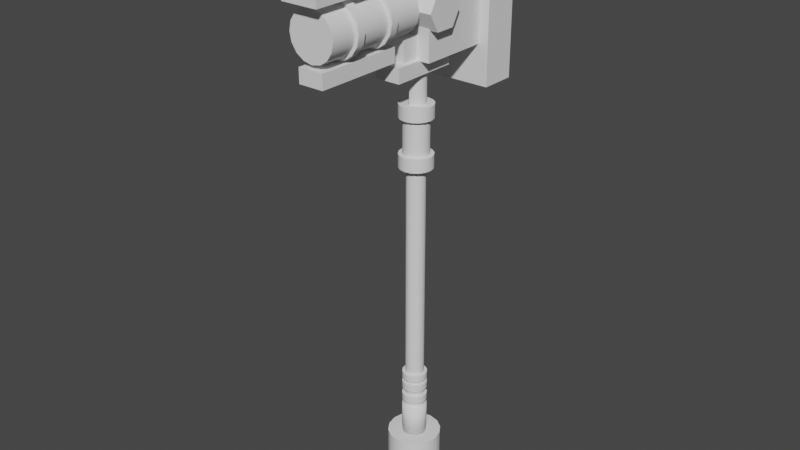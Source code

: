 # Source: untitled.blend  (saved by Blender 2.93.21; exported with 4.5.12 LTS)
import bpy
from mathutils import Matrix  # noqa: F401  (used for matrix-valued properties, if any)

bpy.ops.wm.read_factory_settings(use_empty=True)
scene = bpy.context.scene
scene.name = 'Scene'

# ---- collections
col_collection = bpy.data.collections.new('Collection'); scene.collection.children.link(col_collection)

# ---- node groups
ng_auto_smooth = bpy.data.node_groups.new('Auto Smooth', 'GeometryNodeTree')
_s = ng_auto_smooth.interface.new_socket(name='Geometry', in_out='OUTPUT', socket_type='NodeSocketGeometry')
_s = ng_auto_smooth.interface.new_socket(name='Geometry', in_out='INPUT', socket_type='NodeSocketGeometry')
_s = ng_auto_smooth.interface.new_socket(name='Angle', in_out='INPUT', socket_type='NodeSocketFloat')
_s.subtype = 'ANGLE'
_s.min_value = 0.0
_s.max_value = 3.142
ng_auto_smooth.is_modifier = True
_N = ng_auto_smooth.nodes; _L = ng_auto_smooth.links
n0 = _N.new('NodeGroupOutput'); n0.name = 'Group Output'; n0.location = (480, -100)
n1 = _N.new('NodeGroupInput'); n1.name = 'Group Input'; n1.location = (-420, -300)
n2 = _N.new('NodeGroupInput'); n2.name = 'Group Input.001'; n2.location = (-60, -100)
n3 = _N.new('GeometryNodeSetShadeSmooth'); n3.name = 'Set Shade Smooth'; n3.location = (120, -100)
n3.domain = 'EDGE'
n4 = _N.new('GeometryNodeSetShadeSmooth'); n4.name = 'Set Shade Smooth.001'; n4.location = (300, -100)
n5 = _N.new('GeometryNodeInputMeshEdgeAngle'); n5.name = 'Edge Angle'; n5.location = (-420, -220)
n6 = _N.new('GeometryNodeInputEdgeSmooth'); n6.name = 'Is Edge Smooth'; n6.location = (-60, -160)
n7 = _N.new('GeometryNodeInputShadeSmooth'); n7.name = 'Is Face Smooth'; n7.location = (-240, -340)
n8 = _N.new('FunctionNodeBooleanMath'); n8.name = 'Boolean Math'; n8.location = (-60, -220)
n9 = _N.new('FunctionNodeCompare'); n9.name = 'Compare'; n9.location = (-240, -180)
n9.operation = 'LESS_EQUAL'
_L.new(n5.outputs[0], n9.inputs[0])
_L.new(n4.outputs[0], n0.inputs[0])
_L.new(n1.outputs[1], n9.inputs[1])
_L.new(n9.outputs[0], n8.inputs[0])
_L.new(n7.outputs[0], n8.inputs[1])
_L.new(n2.outputs[0], n3.inputs[0])
_L.new(n6.outputs[0], n3.inputs[1])
_L.new(n3.outputs[0], n4.inputs[0])
_L.new(n8.outputs[0], n3.inputs[2])
n0.is_active_output = True

# ---- world
world_world = bpy.data.worlds.new('World'); scene.world = world_world
world_world.use_nodes = True; world_world.node_tree.nodes.clear()
_N = world_world.node_tree.nodes; _L = world_world.node_tree.links
n0 = _N.new('ShaderNodeOutputWorld'); n0.name = 'World Output'; n0.location = (300, 300)
n1 = _N.new('ShaderNodeBackground'); n1.name = 'Background'; n1.location = (10, 300)
n1.inputs[0].default_value = (0.05088, 0.05088, 0.05088, 1.0)
_L.new(n1.outputs[0], n0.inputs[0])
n0.is_active_output = True
world_world.color = (0.05088, 0.05088, 0.05088)
world_world.use_sun_shadow = False
world_world.sun_shadow_jitter_overblur = 0.0

# ---- meshes
me_cube_001 = bpy.data.meshes.new('Cube.001')
me_cube_001.from_pydata([(-1.0, -1.0, -1.0), (-1.0, -1.0, 1.0), (-1.0, 1.0, -1.0), (-1.0, 1.0, 1.0), (1.0, -1.0, -1.0), (1.0, -1.0, 1.0), (1.0, 1.0, -1.0), (1.0, 1.0, 1.0)], [], [(0, 1, 3, 2), (2, 3, 7, 6), (6, 7, 5, 4), (4, 5, 1, 0), (2, 6, 4, 0), (7, 3, 1, 5)])
_uv = me_cube_001.uv_layers.new(name='UVMap')
_uv.uv.foreach_set('vector', [0.375, 0.0, 0.625, 0.0, 0.625, 0.25, 0.375, 0.25, 0.375, 0.25, 0.625, 0.25, 0.625, 0.5, 0.375, 0.5, 0.375, 0.5, 0.625, 0.5, 0.625, 0.75, 0.375, 0.75, 0.375, 0.75, 0.625, 0.75, 0.625, 1.0, 0.375, 1.0, 0.125, 0.5, 0.375, 0.5, 0.375, 0.75, 0.125, 0.75, 0.625, 0.5, 0.875, 0.5, 0.875, 0.75, 0.625, 0.75])
me_cube_001.use_remesh_fix_poles = True
me_cube_001.use_remesh_preserve_attributes = False
me_cube_001.update()
me_cube_002 = bpy.data.meshes.new('Cube.002')
me_cube_002.from_pydata([(-1.0, -1.0, -1.0), (-1.0, -1.0, 1.0), (-1.0, 1.0, -1.0), (-1.0, 1.0, 1.0), (1.0, -1.0, -1.0), (1.0, -1.0, 1.0), (1.0, 1.0, -1.0), (1.0, 1.0, 1.0)], [], [(0, 1, 3, 2), (2, 3, 7, 6), (6, 7, 5, 4), (4, 5, 1, 0), (2, 6, 4, 0), (7, 3, 1, 5)])
_uv = me_cube_002.uv_layers.new(name='UVMap')
_uv.uv.foreach_set('vector', [0.375, 0.0, 0.625, 0.0, 0.625, 0.25, 0.375, 0.25, 0.375, 0.25, 0.625, 0.25, 0.625, 0.5, 0.375, 0.5, 0.375, 0.5, 0.625, 0.5, 0.625, 0.75, 0.375, 0.75, 0.375, 0.75, 0.625, 0.75, 0.625, 1.0, 0.375, 1.0, 0.125, 0.5, 0.375, 0.5, 0.375, 0.75, 0.125, 0.75, 0.625, 0.5, 0.875, 0.5, 0.875, 0.75, 0.625, 0.75])
me_cube_002.use_remesh_fix_poles = True
me_cube_002.use_remesh_preserve_attributes = False
me_cube_002.update()
me_cube_003 = bpy.data.meshes.new('Cube.003')
me_cube_003.from_pydata([(-1.0, -1.0, -1.0), (-1.0, -1.0, 1.0), (-1.0, 1.0, -1.0), (-1.0, 1.0, 1.0), (1.0, -1.0, -1.0), (1.0, -1.0, 1.0), (1.0, 1.0, -1.0), (1.0, 1.0, 1.0)], [], [(0, 1, 3, 2), (2, 3, 7, 6), (6, 7, 5, 4), (4, 5, 1, 0), (2, 6, 4, 0), (7, 3, 1, 5)])
_uv = me_cube_003.uv_layers.new(name='UVMap')
_uv.uv.foreach_set('vector', [0.375, 0.0, 0.625, 0.0, 0.625, 0.25, 0.375, 0.25, 0.375, 0.25, 0.625, 0.25, 0.625, 0.5, 0.375, 0.5, 0.375, 0.5, 0.625, 0.5, 0.625, 0.75, 0.375, 0.75, 0.375, 0.75, 0.625, 0.75, 0.625, 1.0, 0.375, 1.0, 0.125, 0.5, 0.375, 0.5, 0.375, 0.75, 0.125, 0.75, 0.625, 0.5, 0.875, 0.5, 0.875, 0.75, 0.625, 0.75])
me_cube_003.use_remesh_fix_poles = True
me_cube_003.use_remesh_preserve_attributes = False
me_cube_003.update()
me_cube_004 = bpy.data.meshes.new('Cube.004')
me_cube_004.from_pydata([(-1.0, -1.0, -1.0), (-1.0, -1.0, 1.0), (-1.0, 1.0, -1.0), (-1.0, 1.0, 1.0), (1.0, -1.0, -1.0), (1.0, -1.0, 1.0), (1.0, 1.0, -1.0), (1.0, 1.0, 1.0)], [], [(0, 1, 3, 2), (2, 3, 7, 6), (6, 7, 5, 4), (4, 5, 1, 0), (2, 6, 4, 0), (7, 3, 1, 5)])
_uv = me_cube_004.uv_layers.new(name='UVMap')
_uv.uv.foreach_set('vector', [0.375, 0.0, 0.625, 0.0, 0.625, 0.25, 0.375, 0.25, 0.375, 0.25, 0.625, 0.25, 0.625, 0.5, 0.375, 0.5, 0.375, 0.5, 0.625, 0.5, 0.625, 0.75, 0.375, 0.75, 0.375, 0.75, 0.625, 0.75, 0.625, 1.0, 0.375, 1.0, 0.125, 0.5, 0.375, 0.5, 0.375, 0.75, 0.125, 0.75, 0.625, 0.5, 0.875, 0.5, 0.875, 0.75, 0.625, 0.75])
me_cube_004.use_remesh_fix_poles = True
me_cube_004.use_remesh_preserve_attributes = False
me_cube_004.update()
me_cube_005 = bpy.data.meshes.new('Cube.005')
me_cube_005.from_pydata([(-1.0, -1.0, -1.0), (-1.0, -1.0, 1.0), (-1.0, 1.0, -1.0), (-1.0, 1.0, 1.0), (1.0, -1.0, -1.0), (1.0, -1.0, 1.0), (1.0, 1.0, -1.0), (1.0, 1.0, 1.0)], [], [(0, 1, 3, 2), (2, 3, 7, 6), (6, 7, 5, 4), (4, 5, 1, 0), (2, 6, 4, 0), (7, 3, 1, 5)])
_uv = me_cube_005.uv_layers.new(name='UVMap')
_uv.uv.foreach_set('vector', [0.375, 0.0, 0.625, 0.0, 0.625, 0.25, 0.375, 0.25, 0.375, 0.25, 0.625, 0.25, 0.625, 0.5, 0.375, 0.5, 0.375, 0.5, 0.625, 0.5, 0.625, 0.75, 0.375, 0.75, 0.375, 0.75, 0.625, 0.75, 0.625, 1.0, 0.375, 1.0, 0.125, 0.5, 0.375, 0.5, 0.375, 0.75, 0.125, 0.75, 0.625, 0.5, 0.875, 0.5, 0.875, 0.75, 0.625, 0.75])
me_cube_005.use_remesh_fix_poles = True
me_cube_005.use_remesh_preserve_attributes = False
me_cube_005.update()
me_cube_006 = bpy.data.meshes.new('Cube.006')
me_cube_006.from_pydata([(-1.0, -1.0, -1.0), (-1.0, -1.0, 1.0), (-1.0, 1.0, -1.0), (-1.0, 1.0, 1.0), (1.0, -1.0, -1.0), (1.0, -1.0, 1.0), (1.0, 1.0, -1.0), (1.0, 1.0, 1.0)], [], [(0, 1, 3, 2), (2, 3, 7, 6), (6, 7, 5, 4), (4, 5, 1, 0), (2, 6, 4, 0), (7, 3, 1, 5)])
_uv = me_cube_006.uv_layers.new(name='UVMap')
_uv.uv.foreach_set('vector', [0.375, 0.0, 0.625, 0.0, 0.625, 0.25, 0.375, 0.25, 0.375, 0.25, 0.625, 0.25, 0.625, 0.5, 0.375, 0.5, 0.375, 0.5, 0.625, 0.5, 0.625, 0.75, 0.375, 0.75, 0.375, 0.75, 0.625, 0.75, 0.625, 1.0, 0.375, 1.0, 0.125, 0.5, 0.375, 0.5, 0.375, 0.75, 0.125, 0.75, 0.625, 0.5, 0.875, 0.5, 0.875, 0.75, 0.625, 0.75])
me_cube_006.use_remesh_fix_poles = True
me_cube_006.use_remesh_preserve_attributes = False
me_cube_006.update()
me_cylinder = bpy.data.meshes.new('Cylinder')
me_cylinder.from_pydata([(-1.863e-08, 1.0, -1.184), (-1.863e-08, 1.0, 1.47), (0.3827, 0.9239, -1.184), (0.3827, 0.9239, 1.47), (0.7071, 0.7071, -1.184), (0.7071, 0.7071, 1.47), (0.9239, 0.3827, -1.184), (0.9239, 0.3827, 1.47), (1.0, -2.881e-08, -1.184), (1.0, -2.881e-08, 1.47), (0.9239, -0.3827, -1.184), (0.9239, -0.3827, 1.47), (0.7071, -0.7071, -1.184), (0.7071, -0.7071, 1.47), (0.3827, -0.9239, -1.184), (0.3827, -0.9239, 1.47), (-1.06e-07, -1.0, -1.184), (-1.06e-07, -1.0, 1.47), (-0.3827, -0.9239, -1.184), (-0.3827, -0.9239, 0.816), (-0.7071, -0.7071, -1.184), (-0.7071, -0.7071, 0.816), (-0.9239, -0.3827, -1.184), (-0.9239, -0.3827, 0.816), (-1.0, 2.683e-08, -1.184), (-1.0, 2.683e-08, 0.816), (-0.9239, 0.3827, -1.184), (-0.9239, 0.3827, 0.816), (-0.7071, 0.7071, -1.184), (-0.7071, 0.7071, 0.816), (-0.3827, 0.9239, -1.184), (-0.3827, 0.9239, 0.816)], [], [(0, 1, 3, 2), (2, 3, 5, 4), (4, 5, 7, 6), (6, 7, 9, 8), (8, 9, 11, 10), (10, 11, 13, 12), (12, 13, 15, 14), (14, 15, 17, 16), (16, 17, 19, 18), (18, 19, 21, 20), (20, 21, 23, 22), (22, 23, 25, 24), (24, 25, 27, 26), (26, 27, 29, 28), (3, 1, 31, 29, 27, 25, 23, 21, 19, 17, 15, 13, 11, 9, 7, 5), (28, 29, 31, 30), (30, 31, 1, 0), (0, 2, 4, 6, 8, 10, 12, 14, 16, 18, 20, 22, 24, 26, 28, 30)])
me_cylinder.polygons.foreach_set('use_smooth', [True] * 18)
_uv = me_cylinder.uv_layers.new(name='UVMap')
_uv.uv.foreach_set('vector', [1.0, 0.5, 1.0, 1.0, 0.9375, 1.0, 0.9375, 0.5, 0.9375, 0.5, 0.9375, 1.0, 0.875, 1.0, 0.875, 0.5, 0.875, 0.5, 0.875, 1.0, 0.8125, 1.0, 0.8125, 0.5, 0.8125, 0.5, 0.8125, 1.0, 0.75, 1.0, 0.75, 0.5, 0.75, 0.5, 0.75, 1.0, 0.6875, 1.0, 0.6875, 0.5, 0.6875, 0.5, 0.6875, 1.0, 0.625, 1.0, 0.625, 0.5, 0.625, 0.5, 0.625, 1.0, 0.5625, 1.0, 0.5625, 0.5, 0.5625, 0.5, 0.5625, 1.0, 0.5, 1.0, 0.5, 0.5, 0.5, 0.5, 0.5, 1.0, 0.4375, 1.0, 0.4375, 0.5, 0.4375, 0.5, 0.4375, 1.0, 0.375, 1.0, 0.375, 0.5, 0.375, 0.5, 0.375, 1.0, 0.3125, 1.0, 0.3125, 0.5, 0.3125, 0.5, 0.3125, 1.0, 0.25, 1.0, 0.25, 0.5, 0.25, 0.5, 0.25, 1.0, 0.1875, 1.0, 0.1875, 0.5, 0.1875, 0.5, 0.1875, 1.0, 0.125, 1.0, 0.125, 0.5, 0.3418, 0.4717, 0.25, 0.49, 0.1582, 0.4717, 0.08029, 0.4197, 0.02827, 0.3418, 0.01, 0.25, 0.02827, 0.1582, 0.08029, 0.08029, 0.1582, 0.02827, 0.25, 0.01, 0.3418, 0.02827, 0.4197, 0.08029, 0.4717, 0.1582, 0.49, 0.25, 0.4717, 0.3418, 0.4197, 0.4197, 0.125, 0.5, 0.125, 1.0, 0.0625, 1.0, 0.0625, 0.5, 0.0625, 0.5, 0.0625, 1.0, 0.0, 1.0, 0.0, 0.5, 0.75, 0.49, 0.8418, 0.4717, 0.9197, 0.4197, 0.9717, 0.3418, 0.99, 0.25, 0.9717, 0.1582, 0.9197, 0.08029, 0.8418, 0.02827, 0.75, 0.01, 0.6582, 0.02827, 0.5803, 0.08029, 0.5283, 0.1582, 0.51, 0.25, 0.5283, 0.3418, 0.5803, 0.4197, 0.6582, 0.4717])
me_cylinder.use_remesh_fix_poles = True
me_cylinder.use_remesh_preserve_attributes = False
me_cylinder.update()
me_cylinder_001 = bpy.data.meshes.new('Cylinder.001')
me_cylinder_001.from_pydata([(-3.539e-08, 1.0, -1.381), (-3.539e-08, 1.0, 1.381), (0.3827, 0.9239, -1.381), (0.3827, 0.9239, 1.381), (0.7071, 0.7071, -1.381), (0.7071, 0.7071, 1.381), (0.9239, 0.3827, -1.381), (0.9239, 0.3827, 1.381), (1.0, -2.881e-08, -1.381), (1.0, -2.881e-08, 1.381), (0.9239, -0.3827, -1.381), (0.9239, -0.3827, 1.381), (0.7071, -0.7071, -1.381), (0.7071, -0.7071, 1.381), (0.3827, -0.9239, -1.381), (0.3827, -0.9239, 1.381), (-1.228e-07, -1.0, -1.381), (-1.228e-07, -1.0, 1.381), (-0.3827, -0.9239, -1.381), (-0.3827, -0.9239, 1.381), (-0.7071, -0.7071, -1.381), (-0.7071, -0.7071, 1.381), (-0.9239, -0.3827, -1.381), (-0.9239, -0.3827, 1.381), (-1.0, 2.683e-08, -1.381), (-1.0, 2.683e-08, 1.381), (-0.9239, 0.3827, -1.381), (-0.9239, 0.3827, 1.381), (-0.7071, 0.7071, -1.381), (-0.7071, 0.7071, 1.381), (-0.3827, 0.9239, -1.381), (-0.3827, 0.9239, 1.381)], [], [(0, 1, 3, 2), (2, 3, 5, 4), (4, 5, 7, 6), (6, 7, 9, 8), (8, 9, 11, 10), (10, 11, 13, 12), (12, 13, 15, 14), (14, 15, 17, 16), (16, 17, 19, 18), (18, 19, 21, 20), (20, 21, 23, 22), (22, 23, 25, 24), (24, 25, 27, 26), (26, 27, 29, 28), (3, 1, 31, 29, 27, 25, 23, 21, 19, 17, 15, 13, 11, 9, 7, 5), (28, 29, 31, 30), (30, 31, 1, 0), (0, 2, 4, 6, 8, 10, 12, 14, 16, 18, 20, 22, 24, 26, 28, 30)])
me_cylinder_001.polygons.foreach_set('use_smooth', [True] * 18)
_uv = me_cylinder_001.uv_layers.new(name='UVMap')
_uv.uv.foreach_set('vector', [1.0, 0.5, 1.0, 1.0, 0.9375, 1.0, 0.9375, 0.5, 0.9375, 0.5, 0.9375, 1.0, 0.875, 1.0, 0.875, 0.5, 0.875, 0.5, 0.875, 1.0, 0.8125, 1.0, 0.8125, 0.5, 0.8125, 0.5, 0.8125, 1.0, 0.75, 1.0, 0.75, 0.5, 0.75, 0.5, 0.75, 1.0, 0.6875, 1.0, 0.6875, 0.5, 0.6875, 0.5, 0.6875, 1.0, 0.625, 1.0, 0.625, 0.5, 0.625, 0.5, 0.625, 1.0, 0.5625, 1.0, 0.5625, 0.5, 0.5625, 0.5, 0.5625, 1.0, 0.5, 1.0, 0.5, 0.5, 0.5, 0.5, 0.5, 1.0, 0.4375, 1.0, 0.4375, 0.5, 0.4375, 0.5, 0.4375, 1.0, 0.375, 1.0, 0.375, 0.5, 0.375, 0.5, 0.375, 1.0, 0.3125, 1.0, 0.3125, 0.5, 0.3125, 0.5, 0.3125, 1.0, 0.25, 1.0, 0.25, 0.5, 0.25, 0.5, 0.25, 1.0, 0.1875, 1.0, 0.1875, 0.5, 0.1875, 0.5, 0.1875, 1.0, 0.125, 1.0, 0.125, 0.5, 0.3418, 0.4717, 0.25, 0.49, 0.1582, 0.4717, 0.08029, 0.4197, 0.02827, 0.3418, 0.01, 0.25, 0.02827, 0.1582, 0.08029, 0.08029, 0.1582, 0.02827, 0.25, 0.01, 0.3418, 0.02827, 0.4197, 0.08029, 0.4717, 0.1582, 0.49, 0.25, 0.4717, 0.3418, 0.4197, 0.4197, 0.125, 0.5, 0.125, 1.0, 0.0625, 1.0, 0.0625, 0.5, 0.0625, 0.5, 0.0625, 1.0, 0.0, 1.0, 0.0, 0.5, 0.75, 0.49, 0.8418, 0.4717, 0.9197, 0.4197, 0.9717, 0.3418, 0.99, 0.25, 0.9717, 0.1582, 0.9197, 0.08029, 0.8418, 0.02827, 0.75, 0.01, 0.6582, 0.02827, 0.5803, 0.08029, 0.5283, 0.1582, 0.51, 0.25, 0.5283, 0.3418, 0.5803, 0.4197, 0.6582, 0.4717])
me_cylinder_001.use_remesh_fix_poles = True
me_cylinder_001.use_remesh_preserve_attributes = False
me_cylinder_001.update()
me_cylinder_002 = bpy.data.meshes.new('Cylinder.002')
me_cylinder_002.from_pydata([(-3.539e-08, 1.0, -1.342), (-3.539e-08, 1.0, 1.342), (0.3827, 0.9239, -1.342), (0.3827, 0.9239, 1.342), (0.7071, 0.7071, -1.342), (0.7071, 0.7071, 1.342), (0.9239, 0.3827, -1.342), (0.9239, 0.3827, 1.342), (1.0, -2.881e-08, -1.342), (1.0, -2.881e-08, 1.342), (0.9239, -0.3827, -1.342), (0.9239, -0.3827, 1.342), (0.7071, -0.7071, -1.342), (0.7071, -0.7071, 1.342), (0.3827, -0.9239, -1.342), (0.3827, -0.9239, 1.342), (-1.228e-07, -1.0, -1.342), (-1.228e-07, -1.0, 1.342), (-0.3827, -0.9239, -1.342), (-0.3827, -0.9239, 1.342), (-0.7071, -0.7071, -1.342), (-0.7071, -0.7071, 1.342), (-0.9239, -0.3827, -1.342), (-0.9239, -0.3827, 1.342), (-1.0, 2.683e-08, -1.342), (-1.0, 2.683e-08, 1.342), (-0.9239, 0.3827, -1.342), (-0.9239, 0.3827, 1.342), (-0.7071, 0.7071, -1.342), (-0.7071, 0.7071, 1.342), (-0.3827, 0.9239, -1.342), (-0.3827, 0.9239, 1.342)], [], [(0, 1, 3, 2), (2, 3, 5, 4), (4, 5, 7, 6), (6, 7, 9, 8), (8, 9, 11, 10), (10, 11, 13, 12), (12, 13, 15, 14), (14, 15, 17, 16), (16, 17, 19, 18), (18, 19, 21, 20), (20, 21, 23, 22), (22, 23, 25, 24), (24, 25, 27, 26), (26, 27, 29, 28), (3, 1, 31, 29, 27, 25, 23, 21, 19, 17, 15, 13, 11, 9, 7, 5), (28, 29, 31, 30), (30, 31, 1, 0), (0, 2, 4, 6, 8, 10, 12, 14, 16, 18, 20, 22, 24, 26, 28, 30)])
me_cylinder_002.polygons.foreach_set('use_smooth', [True] * 18)
_uv = me_cylinder_002.uv_layers.new(name='UVMap')
_uv.uv.foreach_set('vector', [1.0, 0.5, 1.0, 1.0, 0.9375, 1.0, 0.9375, 0.5, 0.9375, 0.5, 0.9375, 1.0, 0.875, 1.0, 0.875, 0.5, 0.875, 0.5, 0.875, 1.0, 0.8125, 1.0, 0.8125, 0.5, 0.8125, 0.5, 0.8125, 1.0, 0.75, 1.0, 0.75, 0.5, 0.75, 0.5, 0.75, 1.0, 0.6875, 1.0, 0.6875, 0.5, 0.6875, 0.5, 0.6875, 1.0, 0.625, 1.0, 0.625, 0.5, 0.625, 0.5, 0.625, 1.0, 0.5625, 1.0, 0.5625, 0.5, 0.5625, 0.5, 0.5625, 1.0, 0.5, 1.0, 0.5, 0.5, 0.5, 0.5, 0.5, 1.0, 0.4375, 1.0, 0.4375, 0.5, 0.4375, 0.5, 0.4375, 1.0, 0.375, 1.0, 0.375, 0.5, 0.375, 0.5, 0.375, 1.0, 0.3125, 1.0, 0.3125, 0.5, 0.3125, 0.5, 0.3125, 1.0, 0.25, 1.0, 0.25, 0.5, 0.25, 0.5, 0.25, 1.0, 0.1875, 1.0, 0.1875, 0.5, 0.1875, 0.5, 0.1875, 1.0, 0.125, 1.0, 0.125, 0.5, 0.3418, 0.4717, 0.25, 0.49, 0.1582, 0.4717, 0.08029, 0.4197, 0.02827, 0.3418, 0.01, 0.25, 0.02827, 0.1582, 0.08029, 0.08029, 0.1582, 0.02827, 0.25, 0.01, 0.3418, 0.02827, 0.4197, 0.08029, 0.4717, 0.1582, 0.49, 0.25, 0.4717, 0.3418, 0.4197, 0.4197, 0.125, 0.5, 0.125, 1.0, 0.0625, 1.0, 0.0625, 0.5, 0.0625, 0.5, 0.0625, 1.0, 0.0, 1.0, 0.0, 0.5, 0.75, 0.49, 0.8418, 0.4717, 0.9197, 0.4197, 0.9717, 0.3418, 0.99, 0.25, 0.9717, 0.1582, 0.9197, 0.08029, 0.8418, 0.02827, 0.75, 0.01, 0.6582, 0.02827, 0.5803, 0.08029, 0.5283, 0.1582, 0.51, 0.25, 0.5283, 0.3418, 0.5803, 0.4197, 0.6582, 0.4717])
me_cylinder_002.use_remesh_fix_poles = True
me_cylinder_002.use_remesh_preserve_attributes = False
me_cylinder_002.update()
me_cylinder_003 = bpy.data.meshes.new('Cylinder.003')
me_cylinder_003.from_pydata([(-3.539e-08, 1.0, -1.342), (-3.539e-08, 1.0, 1.342), (0.3827, 0.9239, -1.342), (0.3827, 0.9239, 1.342), (0.7071, 0.7071, -1.342), (0.7071, 0.7071, 1.342), (0.9239, 0.3827, -1.342), (0.9239, 0.3827, 1.342), (1.0, -2.881e-08, -1.342), (1.0, -2.881e-08, 1.342), (0.9239, -0.3827, -1.342), (0.9239, -0.3827, 1.342), (0.7071, -0.7071, -1.342), (0.7071, -0.7071, 1.342), (0.3827, -0.9239, -1.342), (0.3827, -0.9239, 1.342), (-1.228e-07, -1.0, -1.342), (-1.228e-07, -1.0, 1.342), (-0.3827, -0.9239, -1.342), (-0.3827, -0.9239, 1.342), (-0.7071, -0.7071, -1.342), (-0.7071, -0.7071, 1.342), (-0.9239, -0.3827, -1.342), (-0.9239, -0.3827, 1.342), (-1.0, 2.683e-08, -1.342), (-1.0, 2.683e-08, 1.342), (-0.9239, 0.3827, -1.342), (-0.9239, 0.3827, 1.342), (-0.7071, 0.7071, -1.342), (-0.7071, 0.7071, 1.342), (-0.3827, 0.9239, -1.342), (-0.3827, 0.9239, 1.342)], [], [(0, 1, 3, 2), (2, 3, 5, 4), (4, 5, 7, 6), (6, 7, 9, 8), (8, 9, 11, 10), (10, 11, 13, 12), (12, 13, 15, 14), (14, 15, 17, 16), (16, 17, 19, 18), (18, 19, 21, 20), (20, 21, 23, 22), (22, 23, 25, 24), (24, 25, 27, 26), (26, 27, 29, 28), (3, 1, 31, 29, 27, 25, 23, 21, 19, 17, 15, 13, 11, 9, 7, 5), (28, 29, 31, 30), (30, 31, 1, 0), (0, 2, 4, 6, 8, 10, 12, 14, 16, 18, 20, 22, 24, 26, 28, 30)])
me_cylinder_003.polygons.foreach_set('use_smooth', [True] * 18)
_uv = me_cylinder_003.uv_layers.new(name='UVMap')
_uv.uv.foreach_set('vector', [1.0, 0.5, 1.0, 1.0, 0.9375, 1.0, 0.9375, 0.5, 0.9375, 0.5, 0.9375, 1.0, 0.875, 1.0, 0.875, 0.5, 0.875, 0.5, 0.875, 1.0, 0.8125, 1.0, 0.8125, 0.5, 0.8125, 0.5, 0.8125, 1.0, 0.75, 1.0, 0.75, 0.5, 0.75, 0.5, 0.75, 1.0, 0.6875, 1.0, 0.6875, 0.5, 0.6875, 0.5, 0.6875, 1.0, 0.625, 1.0, 0.625, 0.5, 0.625, 0.5, 0.625, 1.0, 0.5625, 1.0, 0.5625, 0.5, 0.5625, 0.5, 0.5625, 1.0, 0.5, 1.0, 0.5, 0.5, 0.5, 0.5, 0.5, 1.0, 0.4375, 1.0, 0.4375, 0.5, 0.4375, 0.5, 0.4375, 1.0, 0.375, 1.0, 0.375, 0.5, 0.375, 0.5, 0.375, 1.0, 0.3125, 1.0, 0.3125, 0.5, 0.3125, 0.5, 0.3125, 1.0, 0.25, 1.0, 0.25, 0.5, 0.25, 0.5, 0.25, 1.0, 0.1875, 1.0, 0.1875, 0.5, 0.1875, 0.5, 0.1875, 1.0, 0.125, 1.0, 0.125, 0.5, 0.3418, 0.4717, 0.25, 0.49, 0.1582, 0.4717, 0.08029, 0.4197, 0.02827, 0.3418, 0.01, 0.25, 0.02827, 0.1582, 0.08029, 0.08029, 0.1582, 0.02827, 0.25, 0.01, 0.3418, 0.02827, 0.4197, 0.08029, 0.4717, 0.1582, 0.49, 0.25, 0.4717, 0.3418, 0.4197, 0.4197, 0.125, 0.5, 0.125, 1.0, 0.0625, 1.0, 0.0625, 0.5, 0.0625, 0.5, 0.0625, 1.0, 0.0, 1.0, 0.0, 0.5, 0.75, 0.49, 0.8418, 0.4717, 0.9197, 0.4197, 0.9717, 0.3418, 0.99, 0.25, 0.9717, 0.1582, 0.9197, 0.08029, 0.8418, 0.02827, 0.75, 0.01, 0.6582, 0.02827, 0.5803, 0.08029, 0.5283, 0.1582, 0.51, 0.25, 0.5283, 0.3418, 0.5803, 0.4197, 0.6582, 0.4717])
me_cylinder_003.use_remesh_fix_poles = True
me_cylinder_003.use_remesh_preserve_attributes = False
me_cylinder_003.update()
me_cylinder_004 = bpy.data.meshes.new('Cylinder.004')
me_cylinder_004.from_pydata([(-3.539e-08, 1.0, -1.342), (-3.539e-08, 1.0, 1.342), (0.3827, 0.9239, -1.342), (0.3827, 0.9239, 1.342), (0.7071, 0.7071, -1.342), (0.7071, 0.7071, 1.342), (0.9239, 0.3827, -1.342), (0.9239, 0.3827, 1.342), (1.0, -2.881e-08, -1.342), (1.0, -2.881e-08, 1.342), (0.9239, -0.3827, -1.342), (0.9239, -0.3827, 1.342), (0.7071, -0.7071, -1.342), (0.7071, -0.7071, 1.342), (0.3827, -0.9239, -1.342), (0.3827, -0.9239, 1.342), (-1.228e-07, -1.0, -1.342), (-1.228e-07, -1.0, 1.342), (-0.3827, -0.9239, -1.342), (-0.3827, -0.9239, 1.342), (-0.7071, -0.7071, -1.342), (-0.7071, -0.7071, 1.342), (-0.9239, -0.3827, -1.342), (-0.9239, -0.3827, 1.342), (-1.0, 2.683e-08, -1.342), (-1.0, 2.683e-08, 1.342), (-0.9239, 0.3827, -1.342), (-0.9239, 0.3827, 1.342), (-0.7071, 0.7071, -1.342), (-0.7071, 0.7071, 1.342), (-0.3827, 0.9239, -1.342), (-0.3827, 0.9239, 1.342)], [], [(0, 1, 3, 2), (2, 3, 5, 4), (4, 5, 7, 6), (6, 7, 9, 8), (8, 9, 11, 10), (10, 11, 13, 12), (12, 13, 15, 14), (14, 15, 17, 16), (16, 17, 19, 18), (18, 19, 21, 20), (20, 21, 23, 22), (22, 23, 25, 24), (24, 25, 27, 26), (26, 27, 29, 28), (3, 1, 31, 29, 27, 25, 23, 21, 19, 17, 15, 13, 11, 9, 7, 5), (28, 29, 31, 30), (30, 31, 1, 0), (0, 2, 4, 6, 8, 10, 12, 14, 16, 18, 20, 22, 24, 26, 28, 30)])
me_cylinder_004.polygons.foreach_set('use_smooth', [True] * 18)
_uv = me_cylinder_004.uv_layers.new(name='UVMap')
_uv.uv.foreach_set('vector', [1.0, 0.5, 1.0, 1.0, 0.9375, 1.0, 0.9375, 0.5, 0.9375, 0.5, 0.9375, 1.0, 0.875, 1.0, 0.875, 0.5, 0.875, 0.5, 0.875, 1.0, 0.8125, 1.0, 0.8125, 0.5, 0.8125, 0.5, 0.8125, 1.0, 0.75, 1.0, 0.75, 0.5, 0.75, 0.5, 0.75, 1.0, 0.6875, 1.0, 0.6875, 0.5, 0.6875, 0.5, 0.6875, 1.0, 0.625, 1.0, 0.625, 0.5, 0.625, 0.5, 0.625, 1.0, 0.5625, 1.0, 0.5625, 0.5, 0.5625, 0.5, 0.5625, 1.0, 0.5, 1.0, 0.5, 0.5, 0.5, 0.5, 0.5, 1.0, 0.4375, 1.0, 0.4375, 0.5, 0.4375, 0.5, 0.4375, 1.0, 0.375, 1.0, 0.375, 0.5, 0.375, 0.5, 0.375, 1.0, 0.3125, 1.0, 0.3125, 0.5, 0.3125, 0.5, 0.3125, 1.0, 0.25, 1.0, 0.25, 0.5, 0.25, 0.5, 0.25, 1.0, 0.1875, 1.0, 0.1875, 0.5, 0.1875, 0.5, 0.1875, 1.0, 0.125, 1.0, 0.125, 0.5, 0.3418, 0.4717, 0.25, 0.49, 0.1582, 0.4717, 0.08029, 0.4197, 0.02827, 0.3418, 0.01, 0.25, 0.02827, 0.1582, 0.08029, 0.08029, 0.1582, 0.02827, 0.25, 0.01, 0.3418, 0.02827, 0.4197, 0.08029, 0.4717, 0.1582, 0.49, 0.25, 0.4717, 0.3418, 0.4197, 0.4197, 0.125, 0.5, 0.125, 1.0, 0.0625, 1.0, 0.0625, 0.5, 0.0625, 0.5, 0.0625, 1.0, 0.0, 1.0, 0.0, 0.5, 0.75, 0.49, 0.8418, 0.4717, 0.9197, 0.4197, 0.9717, 0.3418, 0.99, 0.25, 0.9717, 0.1582, 0.9197, 0.08029, 0.8418, 0.02827, 0.75, 0.01, 0.6582, 0.02827, 0.5803, 0.08029, 0.5283, 0.1582, 0.51, 0.25, 0.5283, 0.3418, 0.5803, 0.4197, 0.6582, 0.4717])
me_cylinder_004.use_remesh_fix_poles = True
me_cylinder_004.use_remesh_preserve_attributes = False
me_cylinder_004.update()
me_cylinder_005 = bpy.data.meshes.new('Cylinder.005')
me_cylinder_005.from_pydata([(-3.539e-08, 1.0, -1.342), (-3.539e-08, 1.0, 1.342), (0.3827, 0.9239, -1.342), (0.3827, 0.9239, 1.342), (0.7071, 0.7071, -1.342), (0.7071, 0.7071, 1.342), (0.9239, 0.3827, -1.342), (0.9239, 0.3827, 1.342), (1.0, -2.881e-08, -1.342), (1.0, -2.881e-08, 1.342), (0.9239, -0.3827, -1.342), (0.9239, -0.3827, 1.342), (0.7071, -0.7071, -1.342), (0.7071, -0.7071, 1.342), (0.3827, -0.9239, -1.342), (0.3827, -0.9239, 1.342), (-1.228e-07, -1.0, -1.342), (-1.228e-07, -1.0, 1.342), (-0.3827, -0.9239, -1.342), (-0.3827, -0.9239, 1.342), (-0.7071, -0.7071, -1.342), (-0.7071, -0.7071, 1.342), (-0.9239, -0.3827, -1.342), (-0.9239, -0.3827, 1.342), (-1.0, 2.683e-08, -1.342), (-1.0, 2.683e-08, 1.342), (-0.9239, 0.3827, -1.342), (-0.9239, 0.3827, 1.342), (-0.7071, 0.7071, -1.342), (-0.7071, 0.7071, 1.342), (-0.3827, 0.9239, -1.342), (-0.3827, 0.9239, 1.342)], [], [(0, 1, 3, 2), (2, 3, 5, 4), (4, 5, 7, 6), (6, 7, 9, 8), (8, 9, 11, 10), (10, 11, 13, 12), (12, 13, 15, 14), (14, 15, 17, 16), (16, 17, 19, 18), (18, 19, 21, 20), (20, 21, 23, 22), (22, 23, 25, 24), (24, 25, 27, 26), (26, 27, 29, 28), (3, 1, 31, 29, 27, 25, 23, 21, 19, 17, 15, 13, 11, 9, 7, 5), (28, 29, 31, 30), (30, 31, 1, 0), (0, 2, 4, 6, 8, 10, 12, 14, 16, 18, 20, 22, 24, 26, 28, 30)])
me_cylinder_005.polygons.foreach_set('use_smooth', [True] * 18)
_uv = me_cylinder_005.uv_layers.new(name='UVMap')
_uv.uv.foreach_set('vector', [1.0, 0.5, 1.0, 1.0, 0.9375, 1.0, 0.9375, 0.5, 0.9375, 0.5, 0.9375, 1.0, 0.875, 1.0, 0.875, 0.5, 0.875, 0.5, 0.875, 1.0, 0.8125, 1.0, 0.8125, 0.5, 0.8125, 0.5, 0.8125, 1.0, 0.75, 1.0, 0.75, 0.5, 0.75, 0.5, 0.75, 1.0, 0.6875, 1.0, 0.6875, 0.5, 0.6875, 0.5, 0.6875, 1.0, 0.625, 1.0, 0.625, 0.5, 0.625, 0.5, 0.625, 1.0, 0.5625, 1.0, 0.5625, 0.5, 0.5625, 0.5, 0.5625, 1.0, 0.5, 1.0, 0.5, 0.5, 0.5, 0.5, 0.5, 1.0, 0.4375, 1.0, 0.4375, 0.5, 0.4375, 0.5, 0.4375, 1.0, 0.375, 1.0, 0.375, 0.5, 0.375, 0.5, 0.375, 1.0, 0.3125, 1.0, 0.3125, 0.5, 0.3125, 0.5, 0.3125, 1.0, 0.25, 1.0, 0.25, 0.5, 0.25, 0.5, 0.25, 1.0, 0.1875, 1.0, 0.1875, 0.5, 0.1875, 0.5, 0.1875, 1.0, 0.125, 1.0, 0.125, 0.5, 0.3418, 0.4717, 0.25, 0.49, 0.1582, 0.4717, 0.08029, 0.4197, 0.02827, 0.3418, 0.01, 0.25, 0.02827, 0.1582, 0.08029, 0.08029, 0.1582, 0.02827, 0.25, 0.01, 0.3418, 0.02827, 0.4197, 0.08029, 0.4717, 0.1582, 0.49, 0.25, 0.4717, 0.3418, 0.4197, 0.4197, 0.125, 0.5, 0.125, 1.0, 0.0625, 1.0, 0.0625, 0.5, 0.0625, 0.5, 0.0625, 1.0, 0.0, 1.0, 0.0, 0.5, 0.75, 0.49, 0.8418, 0.4717, 0.9197, 0.4197, 0.9717, 0.3418, 0.99, 0.25, 0.9717, 0.1582, 0.9197, 0.08029, 0.8418, 0.02827, 0.75, 0.01, 0.6582, 0.02827, 0.5803, 0.08029, 0.5283, 0.1582, 0.51, 0.25, 0.5283, 0.3418, 0.5803, 0.4197, 0.6582, 0.4717])
me_cylinder_005.use_remesh_fix_poles = True
me_cylinder_005.use_remesh_preserve_attributes = False
me_cylinder_005.update()
me_cylinder_006 = bpy.data.meshes.new('Cylinder.006')
me_cylinder_006.from_pydata([(-3.539e-08, 1.0, -1.342), (-3.539e-08, 1.0, 1.342), (0.3827, 0.9239, -1.342), (0.3827, 0.9239, 1.342), (0.7071, 0.7071, -1.342), (0.7071, 0.7071, 1.342), (0.9239, 0.3827, -1.342), (0.9239, 0.3827, 1.342), (1.0, -2.881e-08, -1.342), (1.0, -2.881e-08, 1.342), (0.9239, -0.3827, -1.342), (0.9239, -0.3827, 1.342), (0.7071, -0.7071, -1.342), (0.7071, -0.7071, 1.342), (0.3827, -0.9239, -1.342), (0.3827, -0.9239, 1.342), (-1.228e-07, -1.0, -1.342), (-1.228e-07, -1.0, 1.342), (-0.3827, -0.9239, -1.342), (-0.3827, -0.9239, 1.342), (-0.7071, -0.7071, -1.342), (-0.7071, -0.7071, 1.342), (-0.9239, -0.3827, -1.342), (-0.9239, -0.3827, 1.342), (-1.0, 2.683e-08, -1.342), (-1.0, 2.683e-08, 1.342), (-0.9239, 0.3827, -1.342), (-0.9239, 0.3827, 1.342), (-0.7071, 0.7071, -1.342), (-0.7071, 0.7071, 1.342), (-0.3827, 0.9239, -1.342), (-0.3827, 0.9239, 1.342)], [], [(0, 1, 3, 2), (2, 3, 5, 4), (4, 5, 7, 6), (6, 7, 9, 8), (8, 9, 11, 10), (10, 11, 13, 12), (12, 13, 15, 14), (14, 15, 17, 16), (16, 17, 19, 18), (18, 19, 21, 20), (20, 21, 23, 22), (22, 23, 25, 24), (24, 25, 27, 26), (26, 27, 29, 28), (3, 1, 31, 29, 27, 25, 23, 21, 19, 17, 15, 13, 11, 9, 7, 5), (28, 29, 31, 30), (30, 31, 1, 0), (0, 2, 4, 6, 8, 10, 12, 14, 16, 18, 20, 22, 24, 26, 28, 30)])
me_cylinder_006.polygons.foreach_set('use_smooth', [True] * 18)
_uv = me_cylinder_006.uv_layers.new(name='UVMap')
_uv.uv.foreach_set('vector', [1.0, 0.5, 1.0, 1.0, 0.9375, 1.0, 0.9375, 0.5, 0.9375, 0.5, 0.9375, 1.0, 0.875, 1.0, 0.875, 0.5, 0.875, 0.5, 0.875, 1.0, 0.8125, 1.0, 0.8125, 0.5, 0.8125, 0.5, 0.8125, 1.0, 0.75, 1.0, 0.75, 0.5, 0.75, 0.5, 0.75, 1.0, 0.6875, 1.0, 0.6875, 0.5, 0.6875, 0.5, 0.6875, 1.0, 0.625, 1.0, 0.625, 0.5, 0.625, 0.5, 0.625, 1.0, 0.5625, 1.0, 0.5625, 0.5, 0.5625, 0.5, 0.5625, 1.0, 0.5, 1.0, 0.5, 0.5, 0.5, 0.5, 0.5, 1.0, 0.4375, 1.0, 0.4375, 0.5, 0.4375, 0.5, 0.4375, 1.0, 0.375, 1.0, 0.375, 0.5, 0.375, 0.5, 0.375, 1.0, 0.3125, 1.0, 0.3125, 0.5, 0.3125, 0.5, 0.3125, 1.0, 0.25, 1.0, 0.25, 0.5, 0.25, 0.5, 0.25, 1.0, 0.1875, 1.0, 0.1875, 0.5, 0.1875, 0.5, 0.1875, 1.0, 0.125, 1.0, 0.125, 0.5, 0.3418, 0.4717, 0.25, 0.49, 0.1582, 0.4717, 0.08029, 0.4197, 0.02827, 0.3418, 0.01, 0.25, 0.02827, 0.1582, 0.08029, 0.08029, 0.1582, 0.02827, 0.25, 0.01, 0.3418, 0.02827, 0.4197, 0.08029, 0.4717, 0.1582, 0.49, 0.25, 0.4717, 0.3418, 0.4197, 0.4197, 0.125, 0.5, 0.125, 1.0, 0.0625, 1.0, 0.0625, 0.5, 0.0625, 0.5, 0.0625, 1.0, 0.0, 1.0, 0.0, 0.5, 0.75, 0.49, 0.8418, 0.4717, 0.9197, 0.4197, 0.9717, 0.3418, 0.99, 0.25, 0.9717, 0.1582, 0.9197, 0.08029, 0.8418, 0.02827, 0.75, 0.01, 0.6582, 0.02827, 0.5803, 0.08029, 0.5283, 0.1582, 0.51, 0.25, 0.5283, 0.3418, 0.5803, 0.4197, 0.6582, 0.4717])
me_cylinder_006.use_remesh_fix_poles = True
me_cylinder_006.use_remesh_preserve_attributes = False
me_cylinder_006.update()
me_cylinder_007 = bpy.data.meshes.new('Cylinder.007')
me_cylinder_007.from_pydata([(-3.539e-08, 1.0, -1.342), (-3.539e-08, 1.0, 1.342), (0.3827, 0.9239, -1.342), (0.3827, 0.9239, 1.342), (0.7071, 0.7071, -1.342), (0.7071, 0.7071, 1.342), (0.9239, 0.3827, -1.342), (0.9239, 0.3827, 1.342), (1.0, -2.881e-08, -1.342), (1.0, -2.881e-08, 1.342), (0.9239, -0.3827, -1.342), (0.9239, -0.3827, 1.342), (0.7071, -0.7071, -1.342), (0.7071, -0.7071, 1.342), (0.3827, -0.9239, -1.342), (0.3827, -0.9239, 1.342), (-1.228e-07, -1.0, -1.342), (-1.228e-07, -1.0, 1.342), (-0.3827, -0.9239, -1.342), (-0.3827, -0.9239, 1.342), (-0.7071, -0.7071, -1.342), (-0.7071, -0.7071, 1.342), (-0.9239, -0.3827, -1.342), (-0.9239, -0.3827, 1.342), (-1.0, 2.683e-08, -1.342), (-1.0, 2.683e-08, 1.342), (-0.9239, 0.3827, -1.342), (-0.9239, 0.3827, 1.342), (-0.7071, 0.7071, -1.342), (-0.7071, 0.7071, 1.342), (-0.3827, 0.9239, -1.342), (-0.3827, 0.9239, 1.342)], [], [(0, 1, 3, 2), (2, 3, 5, 4), (4, 5, 7, 6), (6, 7, 9, 8), (8, 9, 11, 10), (10, 11, 13, 12), (12, 13, 15, 14), (14, 15, 17, 16), (16, 17, 19, 18), (18, 19, 21, 20), (20, 21, 23, 22), (22, 23, 25, 24), (24, 25, 27, 26), (26, 27, 29, 28), (3, 1, 31, 29, 27, 25, 23, 21, 19, 17, 15, 13, 11, 9, 7, 5), (28, 29, 31, 30), (30, 31, 1, 0), (0, 2, 4, 6, 8, 10, 12, 14, 16, 18, 20, 22, 24, 26, 28, 30)])
me_cylinder_007.polygons.foreach_set('use_smooth', [True] * 18)
_uv = me_cylinder_007.uv_layers.new(name='UVMap')
_uv.uv.foreach_set('vector', [1.0, 0.5, 1.0, 1.0, 0.9375, 1.0, 0.9375, 0.5, 0.9375, 0.5, 0.9375, 1.0, 0.875, 1.0, 0.875, 0.5, 0.875, 0.5, 0.875, 1.0, 0.8125, 1.0, 0.8125, 0.5, 0.8125, 0.5, 0.8125, 1.0, 0.75, 1.0, 0.75, 0.5, 0.75, 0.5, 0.75, 1.0, 0.6875, 1.0, 0.6875, 0.5, 0.6875, 0.5, 0.6875, 1.0, 0.625, 1.0, 0.625, 0.5, 0.625, 0.5, 0.625, 1.0, 0.5625, 1.0, 0.5625, 0.5, 0.5625, 0.5, 0.5625, 1.0, 0.5, 1.0, 0.5, 0.5, 0.5, 0.5, 0.5, 1.0, 0.4375, 1.0, 0.4375, 0.5, 0.4375, 0.5, 0.4375, 1.0, 0.375, 1.0, 0.375, 0.5, 0.375, 0.5, 0.375, 1.0, 0.3125, 1.0, 0.3125, 0.5, 0.3125, 0.5, 0.3125, 1.0, 0.25, 1.0, 0.25, 0.5, 0.25, 0.5, 0.25, 1.0, 0.1875, 1.0, 0.1875, 0.5, 0.1875, 0.5, 0.1875, 1.0, 0.125, 1.0, 0.125, 0.5, 0.3418, 0.4717, 0.25, 0.49, 0.1582, 0.4717, 0.08029, 0.4197, 0.02827, 0.3418, 0.01, 0.25, 0.02827, 0.1582, 0.08029, 0.08029, 0.1582, 0.02827, 0.25, 0.01, 0.3418, 0.02827, 0.4197, 0.08029, 0.4717, 0.1582, 0.49, 0.25, 0.4717, 0.3418, 0.4197, 0.4197, 0.125, 0.5, 0.125, 1.0, 0.0625, 1.0, 0.0625, 0.5, 0.0625, 0.5, 0.0625, 1.0, 0.0, 1.0, 0.0, 0.5, 0.75, 0.49, 0.8418, 0.4717, 0.9197, 0.4197, 0.9717, 0.3418, 0.99, 0.25, 0.9717, 0.1582, 0.9197, 0.08029, 0.8418, 0.02827, 0.75, 0.01, 0.6582, 0.02827, 0.5803, 0.08029, 0.5283, 0.1582, 0.51, 0.25, 0.5283, 0.3418, 0.5803, 0.4197, 0.6582, 0.4717])
me_cylinder_007.use_remesh_fix_poles = True
me_cylinder_007.use_remesh_preserve_attributes = False
me_cylinder_007.update()
me_cylinder_008 = bpy.data.meshes.new('Cylinder.008')
me_cylinder_008.from_pydata([(-5.029e-08, 1.0, -3.831), (-5.029e-08, 1.0, 3.831), (0.3827, 0.9239, -3.831), (0.3827, 0.9239, 3.831), (0.7071, 0.7071, -3.831), (0.7071, 0.7071, 3.831), (0.9239, 0.3827, -3.831), (0.9239, 0.3827, 3.831), (1.0, -2.881e-08, -3.831), (1.0, -2.881e-08, 3.831), (0.9239, -0.3827, -3.831), (0.9239, -0.3827, 3.831), (0.7071, -0.7071, -3.831), (0.7071, -0.7071, 3.831), (0.3827, -0.9239, -3.831), (0.3827, -0.9239, 3.831), (-1.377e-07, -1.0, -3.831), (-1.377e-07, -1.0, 3.831), (-0.3827, -0.9239, -3.831), (-0.3827, -0.9239, 3.831), (-0.7071, -0.7071, -3.831), (-0.7071, -0.7071, 3.831), (-0.9239, -0.3827, -3.831), (-0.9239, -0.3827, 3.831), (-1.0, 2.683e-08, -3.831), (-1.0, 2.683e-08, 3.831), (-0.9239, 0.3827, -3.831), (-0.9239, 0.3827, 3.831), (-0.7071, 0.7071, -3.831), (-0.7071, 0.7071, 3.831), (-0.3827, 0.9239, -3.831), (-0.3827, 0.9239, 3.831)], [], [(0, 1, 3, 2), (2, 3, 5, 4), (4, 5, 7, 6), (6, 7, 9, 8), (8, 9, 11, 10), (10, 11, 13, 12), (12, 13, 15, 14), (14, 15, 17, 16), (16, 17, 19, 18), (18, 19, 21, 20), (20, 21, 23, 22), (22, 23, 25, 24), (24, 25, 27, 26), (26, 27, 29, 28), (3, 1, 31, 29, 27, 25, 23, 21, 19, 17, 15, 13, 11, 9, 7, 5), (28, 29, 31, 30), (30, 31, 1, 0), (0, 2, 4, 6, 8, 10, 12, 14, 16, 18, 20, 22, 24, 26, 28, 30)])
me_cylinder_008.polygons.foreach_set('use_smooth', [True] * 18)
_uv = me_cylinder_008.uv_layers.new(name='UVMap')
_uv.uv.foreach_set('vector', [1.0, 0.5, 1.0, 1.0, 0.9375, 1.0, 0.9375, 0.5, 0.9375, 0.5, 0.9375, 1.0, 0.875, 1.0, 0.875, 0.5, 0.875, 0.5, 0.875, 1.0, 0.8125, 1.0, 0.8125, 0.5, 0.8125, 0.5, 0.8125, 1.0, 0.75, 1.0, 0.75, 0.5, 0.75, 0.5, 0.75, 1.0, 0.6875, 1.0, 0.6875, 0.5, 0.6875, 0.5, 0.6875, 1.0, 0.625, 1.0, 0.625, 0.5, 0.625, 0.5, 0.625, 1.0, 0.5625, 1.0, 0.5625, 0.5, 0.5625, 0.5, 0.5625, 1.0, 0.5, 1.0, 0.5, 0.5, 0.5, 0.5, 0.5, 1.0, 0.4375, 1.0, 0.4375, 0.5, 0.4375, 0.5, 0.4375, 1.0, 0.375, 1.0, 0.375, 0.5, 0.375, 0.5, 0.375, 1.0, 0.3125, 1.0, 0.3125, 0.5, 0.3125, 0.5, 0.3125, 1.0, 0.25, 1.0, 0.25, 0.5, 0.25, 0.5, 0.25, 1.0, 0.1875, 1.0, 0.1875, 0.5, 0.1875, 0.5, 0.1875, 1.0, 0.125, 1.0, 0.125, 0.5, 0.3418, 0.4717, 0.25, 0.49, 0.1582, 0.4717, 0.08029, 0.4197, 0.02827, 0.3418, 0.01, 0.25, 0.02827, 0.1582, 0.08029, 0.08029, 0.1582, 0.02827, 0.25, 0.01, 0.3418, 0.02827, 0.4197, 0.08029, 0.4717, 0.1582, 0.49, 0.25, 0.4717, 0.3418, 0.4197, 0.4197, 0.125, 0.5, 0.125, 1.0, 0.0625, 1.0, 0.0625, 0.5, 0.0625, 0.5, 0.0625, 1.0, 0.0, 1.0, 0.0, 0.5, 0.75, 0.49, 0.8418, 0.4717, 0.9197, 0.4197, 0.9717, 0.3418, 0.99, 0.25, 0.9717, 0.1582, 0.9197, 0.08029, 0.8418, 0.02827, 0.75, 0.01, 0.6582, 0.02827, 0.5803, 0.08029, 0.5283, 0.1582, 0.51, 0.25, 0.5283, 0.3418, 0.5803, 0.4197, 0.6582, 0.4717])
me_cylinder_008.use_remesh_fix_poles = True
me_cylinder_008.use_remesh_preserve_attributes = False
me_cylinder_008.update()
me_cylinder_009 = bpy.data.meshes.new('Cylinder.009')
me_cylinder_009.from_pydata([(-5.029e-08, 1.0, -3.831), (-5.029e-08, 1.0, 3.831), (0.3827, 0.9239, -3.831), (0.3827, 0.9239, 3.831), (0.7071, 0.7071, -3.831), (0.7071, 0.7071, 3.831), (0.9239, 0.3827, -3.831), (0.9239, 0.3827, 3.831), (1.0, -2.881e-08, -3.831), (1.0, -2.881e-08, 3.831), (0.9239, -0.3827, -3.831), (0.9239, -0.3827, 3.831), (0.7071, -0.7071, -3.831), (0.7071, -0.7071, 3.831), (0.3827, -0.9239, -3.831), (0.3827, -0.9239, 3.831), (-1.377e-07, -1.0, -3.831), (-1.377e-07, -1.0, 3.831), (-0.3827, -0.9239, -3.831), (-0.3827, -0.9239, 3.831), (-0.7071, -0.7071, -3.831), (-0.7071, -0.7071, 3.831), (-0.9239, -0.3827, -3.831), (-0.9239, -0.3827, 3.831), (-1.0, 2.683e-08, -3.831), (-1.0, 2.683e-08, 3.831), (-0.9239, 0.3827, -3.831), (-0.9239, 0.3827, 3.831), (-0.7071, 0.7071, -3.831), (-0.7071, 0.7071, 3.831), (-0.3827, 0.9239, -3.831), (-0.3827, 0.9239, 3.831)], [], [(0, 1, 3, 2), (2, 3, 5, 4), (4, 5, 7, 6), (6, 7, 9, 8), (8, 9, 11, 10), (10, 11, 13, 12), (12, 13, 15, 14), (14, 15, 17, 16), (16, 17, 19, 18), (18, 19, 21, 20), (20, 21, 23, 22), (22, 23, 25, 24), (24, 25, 27, 26), (26, 27, 29, 28), (3, 1, 31, 29, 27, 25, 23, 21, 19, 17, 15, 13, 11, 9, 7, 5), (28, 29, 31, 30), (30, 31, 1, 0), (0, 2, 4, 6, 8, 10, 12, 14, 16, 18, 20, 22, 24, 26, 28, 30)])
_uv = me_cylinder_009.uv_layers.new(name='UVMap')
_uv.uv.foreach_set('vector', [1.0, 0.5, 1.0, 1.0, 0.9375, 1.0, 0.9375, 0.5, 0.9375, 0.5, 0.9375, 1.0, 0.875, 1.0, 0.875, 0.5, 0.875, 0.5, 0.875, 1.0, 0.8125, 1.0, 0.8125, 0.5, 0.8125, 0.5, 0.8125, 1.0, 0.75, 1.0, 0.75, 0.5, 0.75, 0.5, 0.75, 1.0, 0.6875, 1.0, 0.6875, 0.5, 0.6875, 0.5, 0.6875, 1.0, 0.625, 1.0, 0.625, 0.5, 0.625, 0.5, 0.625, 1.0, 0.5625, 1.0, 0.5625, 0.5, 0.5625, 0.5, 0.5625, 1.0, 0.5, 1.0, 0.5, 0.5, 0.5, 0.5, 0.5, 1.0, 0.4375, 1.0, 0.4375, 0.5, 0.4375, 0.5, 0.4375, 1.0, 0.375, 1.0, 0.375, 0.5, 0.375, 0.5, 0.375, 1.0, 0.3125, 1.0, 0.3125, 0.5, 0.3125, 0.5, 0.3125, 1.0, 0.25, 1.0, 0.25, 0.5, 0.25, 0.5, 0.25, 1.0, 0.1875, 1.0, 0.1875, 0.5, 0.1875, 0.5, 0.1875, 1.0, 0.125, 1.0, 0.125, 0.5, 0.3418, 0.4717, 0.25, 0.49, 0.1582, 0.4717, 0.08029, 0.4197, 0.02827, 0.3418, 0.01, 0.25, 0.02827, 0.1582, 0.08029, 0.08029, 0.1582, 0.02827, 0.25, 0.01, 0.3418, 0.02827, 0.4197, 0.08029, 0.4717, 0.1582, 0.49, 0.25, 0.4717, 0.3418, 0.4197, 0.4197, 0.125, 0.5, 0.125, 1.0, 0.0625, 1.0, 0.0625, 0.5, 0.0625, 0.5, 0.0625, 1.0, 0.0, 1.0, 0.0, 0.5, 0.75, 0.49, 0.8418, 0.4717, 0.9197, 0.4197, 0.9717, 0.3418, 0.99, 0.25, 0.9717, 0.1582, 0.9197, 0.08029, 0.8418, 0.02827, 0.75, 0.01, 0.6582, 0.02827, 0.5803, 0.08029, 0.5283, 0.1582, 0.51, 0.25, 0.5283, 0.3418, 0.5803, 0.4197, 0.6582, 0.4717])
me_cylinder_009.use_remesh_fix_poles = True
me_cylinder_009.use_remesh_preserve_attributes = False
me_cylinder_009.update()
me_cylinder_010 = bpy.data.meshes.new('Cylinder.010')
me_cylinder_010.from_pydata([(-5.029e-08, 1.0, -3.831), (-5.029e-08, 1.0, 3.831), (0.3827, 0.9239, -3.831), (0.3827, 0.9239, 3.831), (0.7071, 0.7071, -3.831), (0.7071, 0.7071, 3.831), (0.9239, 0.3827, -3.831), (0.9239, 0.3827, 3.831), (1.0, -2.881e-08, -3.831), (1.0, -2.881e-08, 3.831), (0.9239, -0.3827, -3.831), (0.9239, -0.3827, 3.831), (0.7071, -0.7071, -3.831), (0.7071, -0.7071, 3.831), (0.3827, -0.9239, -3.831), (0.3827, -0.9239, 3.831), (-1.377e-07, -1.0, -3.831), (-1.377e-07, -1.0, 3.831), (-0.3827, -0.9239, -3.831), (-0.3827, -0.9239, 3.831), (-0.7071, -0.7071, -3.831), (-0.7071, -0.7071, 3.831), (-0.9239, -0.3827, -3.831), (-0.9239, -0.3827, 3.831), (-1.0, 2.683e-08, -3.831), (-1.0, 2.683e-08, 3.831), (-0.9239, 0.3827, -3.831), (-0.9239, 0.3827, 3.831), (-0.7071, 0.7071, -3.831), (-0.7071, 0.7071, 3.831), (-0.3827, 0.9239, -3.831), (-0.3827, 0.9239, 3.831)], [], [(0, 1, 3, 2), (2, 3, 5, 4), (4, 5, 7, 6), (6, 7, 9, 8), (8, 9, 11, 10), (10, 11, 13, 12), (12, 13, 15, 14), (14, 15, 17, 16), (16, 17, 19, 18), (18, 19, 21, 20), (20, 21, 23, 22), (22, 23, 25, 24), (24, 25, 27, 26), (26, 27, 29, 28), (3, 1, 31, 29, 27, 25, 23, 21, 19, 17, 15, 13, 11, 9, 7, 5), (28, 29, 31, 30), (30, 31, 1, 0), (0, 2, 4, 6, 8, 10, 12, 14, 16, 18, 20, 22, 24, 26, 28, 30)])
me_cylinder_010.polygons.foreach_set('use_smooth', [True] * 18)
_uv = me_cylinder_010.uv_layers.new(name='UVMap')
_uv.uv.foreach_set('vector', [1.0, 0.5, 1.0, 1.0, 0.9375, 1.0, 0.9375, 0.5, 0.9375, 0.5, 0.9375, 1.0, 0.875, 1.0, 0.875, 0.5, 0.875, 0.5, 0.875, 1.0, 0.8125, 1.0, 0.8125, 0.5, 0.8125, 0.5, 0.8125, 1.0, 0.75, 1.0, 0.75, 0.5, 0.75, 0.5, 0.75, 1.0, 0.6875, 1.0, 0.6875, 0.5, 0.6875, 0.5, 0.6875, 1.0, 0.625, 1.0, 0.625, 0.5, 0.625, 0.5, 0.625, 1.0, 0.5625, 1.0, 0.5625, 0.5, 0.5625, 0.5, 0.5625, 1.0, 0.5, 1.0, 0.5, 0.5, 0.5, 0.5, 0.5, 1.0, 0.4375, 1.0, 0.4375, 0.5, 0.4375, 0.5, 0.4375, 1.0, 0.375, 1.0, 0.375, 0.5, 0.375, 0.5, 0.375, 1.0, 0.3125, 1.0, 0.3125, 0.5, 0.3125, 0.5, 0.3125, 1.0, 0.25, 1.0, 0.25, 0.5, 0.25, 0.5, 0.25, 1.0, 0.1875, 1.0, 0.1875, 0.5, 0.1875, 0.5, 0.1875, 1.0, 0.125, 1.0, 0.125, 0.5, 0.3418, 0.4717, 0.25, 0.49, 0.1582, 0.4717, 0.08029, 0.4197, 0.02827, 0.3418, 0.01, 0.25, 0.02827, 0.1582, 0.08029, 0.08029, 0.1582, 0.02827, 0.25, 0.01, 0.3418, 0.02827, 0.4197, 0.08029, 0.4717, 0.1582, 0.49, 0.25, 0.4717, 0.3418, 0.4197, 0.4197, 0.125, 0.5, 0.125, 1.0, 0.0625, 1.0, 0.0625, 0.5, 0.0625, 0.5, 0.0625, 1.0, 0.0, 1.0, 0.0, 0.5, 0.75, 0.49, 0.8418, 0.4717, 0.9197, 0.4197, 0.9717, 0.3418, 0.99, 0.25, 0.9717, 0.1582, 0.9197, 0.08029, 0.8418, 0.02827, 0.75, 0.01, 0.6582, 0.02827, 0.5803, 0.08029, 0.5283, 0.1582, 0.51, 0.25, 0.5283, 0.3418, 0.5803, 0.4197, 0.6582, 0.4717])
me_cylinder_010.use_remesh_fix_poles = True
me_cylinder_010.use_remesh_preserve_attributes = False
me_cylinder_010.update()
me_cylinder_011 = bpy.data.meshes.new('Cylinder.011')
me_cylinder_011.from_pydata([(-5.029e-08, 1.0, -3.831), (-5.029e-08, 1.0, 3.831), (0.3827, 0.9239, -3.831), (0.3827, 0.9239, 3.831), (0.7071, 0.7071, -3.831), (0.7071, 0.7071, 3.831), (0.9239, 0.3827, -3.831), (0.9239, 0.3827, 3.831), (1.0, -2.881e-08, -3.831), (1.0, -2.881e-08, 3.831), (0.9239, -0.3827, -3.831), (0.9239, -0.3827, 3.831), (0.7071, -0.7071, -3.831), (0.7071, -0.7071, 3.831), (0.3827, -0.9239, -3.831), (0.3827, -0.9239, 3.831), (-1.377e-07, -1.0, -3.831), (-1.377e-07, -1.0, 3.831), (-0.3827, -0.9239, -3.831), (-0.3827, -0.9239, 3.831), (-0.7071, -0.7071, -3.831), (-0.7071, -0.7071, 3.831), (-0.9239, -0.3827, -3.831), (-0.9239, -0.3827, 3.831), (-1.0, 2.683e-08, -3.831), (-1.0, 2.683e-08, 3.831), (-0.9239, 0.3827, -3.831), (-0.9239, 0.3827, 3.831), (-0.7071, 0.7071, -3.831), (-0.7071, 0.7071, 3.831), (-0.3827, 0.9239, -3.831), (-0.3827, 0.9239, 3.831)], [], [(0, 1, 3, 2), (2, 3, 5, 4), (4, 5, 7, 6), (6, 7, 9, 8), (8, 9, 11, 10), (10, 11, 13, 12), (12, 13, 15, 14), (14, 15, 17, 16), (16, 17, 19, 18), (18, 19, 21, 20), (20, 21, 23, 22), (22, 23, 25, 24), (24, 25, 27, 26), (26, 27, 29, 28), (3, 1, 31, 29, 27, 25, 23, 21, 19, 17, 15, 13, 11, 9, 7, 5), (28, 29, 31, 30), (30, 31, 1, 0), (0, 2, 4, 6, 8, 10, 12, 14, 16, 18, 20, 22, 24, 26, 28, 30)])
me_cylinder_011.polygons.foreach_set('use_smooth', [True] * 18)
_uv = me_cylinder_011.uv_layers.new(name='UVMap')
_uv.uv.foreach_set('vector', [1.0, 0.5, 1.0, 1.0, 0.9375, 1.0, 0.9375, 0.5, 0.9375, 0.5, 0.9375, 1.0, 0.875, 1.0, 0.875, 0.5, 0.875, 0.5, 0.875, 1.0, 0.8125, 1.0, 0.8125, 0.5, 0.8125, 0.5, 0.8125, 1.0, 0.75, 1.0, 0.75, 0.5, 0.75, 0.5, 0.75, 1.0, 0.6875, 1.0, 0.6875, 0.5, 0.6875, 0.5, 0.6875, 1.0, 0.625, 1.0, 0.625, 0.5, 0.625, 0.5, 0.625, 1.0, 0.5625, 1.0, 0.5625, 0.5, 0.5625, 0.5, 0.5625, 1.0, 0.5, 1.0, 0.5, 0.5, 0.5, 0.5, 0.5, 1.0, 0.4375, 1.0, 0.4375, 0.5, 0.4375, 0.5, 0.4375, 1.0, 0.375, 1.0, 0.375, 0.5, 0.375, 0.5, 0.375, 1.0, 0.3125, 1.0, 0.3125, 0.5, 0.3125, 0.5, 0.3125, 1.0, 0.25, 1.0, 0.25, 0.5, 0.25, 0.5, 0.25, 1.0, 0.1875, 1.0, 0.1875, 0.5, 0.1875, 0.5, 0.1875, 1.0, 0.125, 1.0, 0.125, 0.5, 0.3418, 0.4717, 0.25, 0.49, 0.1582, 0.4717, 0.08029, 0.4197, 0.02827, 0.3418, 0.01, 0.25, 0.02827, 0.1582, 0.08029, 0.08029, 0.1582, 0.02827, 0.25, 0.01, 0.3418, 0.02827, 0.4197, 0.08029, 0.4717, 0.1582, 0.49, 0.25, 0.4717, 0.3418, 0.4197, 0.4197, 0.125, 0.5, 0.125, 1.0, 0.0625, 1.0, 0.0625, 0.5, 0.0625, 0.5, 0.0625, 1.0, 0.0, 1.0, 0.0, 0.5, 0.75, 0.49, 0.8418, 0.4717, 0.9197, 0.4197, 0.9717, 0.3418, 0.99, 0.25, 0.9717, 0.1582, 0.9197, 0.08029, 0.8418, 0.02827, 0.75, 0.01, 0.6582, 0.02827, 0.5803, 0.08029, 0.5283, 0.1582, 0.51, 0.25, 0.5283, 0.3418, 0.5803, 0.4197, 0.6582, 0.4717])
me_cylinder_011.use_remesh_fix_poles = True
me_cylinder_011.use_remesh_preserve_attributes = False
me_cylinder_011.update()
me_cylinder_012 = bpy.data.meshes.new('Cylinder.012')
me_cylinder_012.from_pydata([(-5.029e-08, 1.0, -3.831), (-5.029e-08, 1.0, 3.831), (0.3827, 0.9239, -3.831), (0.3827, 0.9239, 3.831), (0.7071, 0.7071, -3.831), (0.7071, 0.7071, 3.831), (0.9239, 0.3827, -3.831), (0.9239, 0.3827, 3.831), (1.0, -2.881e-08, -3.831), (1.0, -2.881e-08, 3.831), (0.9239, -0.3827, -3.831), (0.9239, -0.3827, 3.831), (0.7071, -0.7071, -3.831), (0.7071, -0.7071, 3.831), (0.3827, -0.9239, -3.831), (0.3827, -0.9239, 3.831), (-1.377e-07, -1.0, -3.831), (-1.377e-07, -1.0, 3.831), (-0.3827, -0.9239, -3.831), (-0.3827, -0.9239, 3.831), (-0.7071, -0.7071, -3.831), (-0.7071, -0.7071, 3.831), (-0.9239, -0.3827, -3.831), (-0.9239, -0.3827, 3.831), (-1.0, 2.683e-08, -3.831), (-1.0, 2.683e-08, 3.831), (-0.9239, 0.3827, -3.831), (-0.9239, 0.3827, 3.831), (-0.7071, 0.7071, -3.831), (-0.7071, 0.7071, 3.831), (-0.3827, 0.9239, -3.831), (-0.3827, 0.9239, 3.831)], [], [(0, 1, 3, 2), (2, 3, 5, 4), (4, 5, 7, 6), (6, 7, 9, 8), (8, 9, 11, 10), (10, 11, 13, 12), (12, 13, 15, 14), (14, 15, 17, 16), (16, 17, 19, 18), (18, 19, 21, 20), (20, 21, 23, 22), (22, 23, 25, 24), (24, 25, 27, 26), (26, 27, 29, 28), (3, 1, 31, 29, 27, 25, 23, 21, 19, 17, 15, 13, 11, 9, 7, 5), (28, 29, 31, 30), (30, 31, 1, 0), (0, 2, 4, 6, 8, 10, 12, 14, 16, 18, 20, 22, 24, 26, 28, 30)])
me_cylinder_012.polygons.foreach_set('use_smooth', [True] * 18)
_uv = me_cylinder_012.uv_layers.new(name='UVMap')
_uv.uv.foreach_set('vector', [1.0, 0.5, 1.0, 1.0, 0.9375, 1.0, 0.9375, 0.5, 0.9375, 0.5, 0.9375, 1.0, 0.875, 1.0, 0.875, 0.5, 0.875, 0.5, 0.875, 1.0, 0.8125, 1.0, 0.8125, 0.5, 0.8125, 0.5, 0.8125, 1.0, 0.75, 1.0, 0.75, 0.5, 0.75, 0.5, 0.75, 1.0, 0.6875, 1.0, 0.6875, 0.5, 0.6875, 0.5, 0.6875, 1.0, 0.625, 1.0, 0.625, 0.5, 0.625, 0.5, 0.625, 1.0, 0.5625, 1.0, 0.5625, 0.5, 0.5625, 0.5, 0.5625, 1.0, 0.5, 1.0, 0.5, 0.5, 0.5, 0.5, 0.5, 1.0, 0.4375, 1.0, 0.4375, 0.5, 0.4375, 0.5, 0.4375, 1.0, 0.375, 1.0, 0.375, 0.5, 0.375, 0.5, 0.375, 1.0, 0.3125, 1.0, 0.3125, 0.5, 0.3125, 0.5, 0.3125, 1.0, 0.25, 1.0, 0.25, 0.5, 0.25, 0.5, 0.25, 1.0, 0.1875, 1.0, 0.1875, 0.5, 0.1875, 0.5, 0.1875, 1.0, 0.125, 1.0, 0.125, 0.5, 0.3418, 0.4717, 0.25, 0.49, 0.1582, 0.4717, 0.08029, 0.4197, 0.02827, 0.3418, 0.01, 0.25, 0.02827, 0.1582, 0.08029, 0.08029, 0.1582, 0.02827, 0.25, 0.01, 0.3418, 0.02827, 0.4197, 0.08029, 0.4717, 0.1582, 0.49, 0.25, 0.4717, 0.3418, 0.4197, 0.4197, 0.125, 0.5, 0.125, 1.0, 0.0625, 1.0, 0.0625, 0.5, 0.0625, 0.5, 0.0625, 1.0, 0.0, 1.0, 0.0, 0.5, 0.75, 0.49, 0.8418, 0.4717, 0.9197, 0.4197, 0.9717, 0.3418, 0.99, 0.25, 0.9717, 0.1582, 0.9197, 0.08029, 0.8418, 0.02827, 0.75, 0.01, 0.6582, 0.02827, 0.5803, 0.08029, 0.5283, 0.1582, 0.51, 0.25, 0.5283, 0.3418, 0.5803, 0.4197, 0.6582, 0.4717])
me_cylinder_012.use_remesh_fix_poles = True
me_cylinder_012.use_remesh_preserve_attributes = False
me_cylinder_012.update()
me_cube_007 = bpy.data.meshes.new('Cube.007')
me_cube_007.from_pydata([(-1.0, -1.0, -1.0), (-1.0, -1.0, 1.0), (-1.0, 1.0, -1.0), (-1.0, 1.0, 1.0), (1.0, -1.0, -1.0), (1.0, -1.0, 1.0), (1.0, 1.0, -1.0), (1.0, 1.0, 1.0)], [], [(0, 1, 3, 2), (2, 3, 7, 6), (6, 7, 5, 4), (4, 5, 1, 0), (2, 6, 4, 0), (7, 3, 1, 5)])
_uv = me_cube_007.uv_layers.new(name='UVMap')
_uv.uv.foreach_set('vector', [0.375, 0.0, 0.625, 0.0, 0.625, 0.25, 0.375, 0.25, 0.375, 0.25, 0.625, 0.25, 0.625, 0.5, 0.375, 0.5, 0.375, 0.5, 0.625, 0.5, 0.625, 0.75, 0.375, 0.75, 0.375, 0.75, 0.625, 0.75, 0.625, 1.0, 0.375, 1.0, 0.125, 0.5, 0.375, 0.5, 0.375, 0.75, 0.125, 0.75, 0.625, 0.5, 0.875, 0.5, 0.875, 0.75, 0.625, 0.75])
me_cube_007.use_remesh_fix_poles = True
me_cube_007.use_remesh_preserve_attributes = False
me_cube_007.update()
me_cylinder_013 = bpy.data.meshes.new('Cylinder.013')
me_cylinder_013.from_pydata([(-5.029e-08, 1.0, -3.831), (-5.029e-08, 1.0, 3.831), (0.3827, 0.9239, -3.831), (0.3827, 0.9239, 3.831), (0.7071, 0.7071, -3.831), (0.7071, 0.7071, 3.831), (0.9239, 0.3827, -3.831), (0.9239, 0.3827, 3.831), (1.0, -2.881e-08, -3.831), (1.0, -2.881e-08, 3.831), (0.9239, -0.3827, -3.831), (0.9239, -0.3827, 3.831), (0.7071, -0.7071, -3.831), (0.7071, -0.7071, 3.831), (0.3827, -0.9239, -3.831), (0.3827, -0.9239, 3.831), (-1.377e-07, -1.0, -3.831), (-1.377e-07, -1.0, 3.831), (-0.3827, -0.9239, -3.831), (-0.3827, -0.9239, 3.831), (-0.7071, -0.7071, -3.831), (-0.7071, -0.7071, 3.831), (-0.9239, -0.3827, -3.831), (-0.9239, -0.3827, 3.831), (-1.0, 2.683e-08, -3.831), (-1.0, 2.683e-08, 3.831), (-0.9239, 0.3827, -3.831), (-0.9239, 0.3827, 3.831), (-0.7071, 0.7071, -3.831), (-0.7071, 0.7071, 3.831), (-0.3827, 0.9239, -3.831), (-0.3827, 0.9239, 3.831)], [], [(0, 1, 3, 2), (2, 3, 5, 4), (4, 5, 7, 6), (6, 7, 9, 8), (8, 9, 11, 10), (10, 11, 13, 12), (12, 13, 15, 14), (14, 15, 17, 16), (16, 17, 19, 18), (18, 19, 21, 20), (20, 21, 23, 22), (22, 23, 25, 24), (24, 25, 27, 26), (26, 27, 29, 28), (3, 1, 31, 29, 27, 25, 23, 21, 19, 17, 15, 13, 11, 9, 7, 5), (28, 29, 31, 30), (30, 31, 1, 0), (0, 2, 4, 6, 8, 10, 12, 14, 16, 18, 20, 22, 24, 26, 28, 30)])
me_cylinder_013.polygons.foreach_set('use_smooth', [True] * 18)
_uv = me_cylinder_013.uv_layers.new(name='UVMap')
_uv.uv.foreach_set('vector', [1.0, 0.5, 1.0, 1.0, 0.9375, 1.0, 0.9375, 0.5, 0.9375, 0.5, 0.9375, 1.0, 0.875, 1.0, 0.875, 0.5, 0.875, 0.5, 0.875, 1.0, 0.8125, 1.0, 0.8125, 0.5, 0.8125, 0.5, 0.8125, 1.0, 0.75, 1.0, 0.75, 0.5, 0.75, 0.5, 0.75, 1.0, 0.6875, 1.0, 0.6875, 0.5, 0.6875, 0.5, 0.6875, 1.0, 0.625, 1.0, 0.625, 0.5, 0.625, 0.5, 0.625, 1.0, 0.5625, 1.0, 0.5625, 0.5, 0.5625, 0.5, 0.5625, 1.0, 0.5, 1.0, 0.5, 0.5, 0.5, 0.5, 0.5, 1.0, 0.4375, 1.0, 0.4375, 0.5, 0.4375, 0.5, 0.4375, 1.0, 0.375, 1.0, 0.375, 0.5, 0.375, 0.5, 0.375, 1.0, 0.3125, 1.0, 0.3125, 0.5, 0.3125, 0.5, 0.3125, 1.0, 0.25, 1.0, 0.25, 0.5, 0.25, 0.5, 0.25, 1.0, 0.1875, 1.0, 0.1875, 0.5, 0.1875, 0.5, 0.1875, 1.0, 0.125, 1.0, 0.125, 0.5, 0.3418, 0.4717, 0.25, 0.49, 0.1582, 0.4717, 0.08029, 0.4197, 0.02827, 0.3418, 0.01, 0.25, 0.02827, 0.1582, 0.08029, 0.08029, 0.1582, 0.02827, 0.25, 0.01, 0.3418, 0.02827, 0.4197, 0.08029, 0.4717, 0.1582, 0.49, 0.25, 0.4717, 0.3418, 0.4197, 0.4197, 0.125, 0.5, 0.125, 1.0, 0.0625, 1.0, 0.0625, 0.5, 0.0625, 0.5, 0.0625, 1.0, 0.0, 1.0, 0.0, 0.5, 0.75, 0.49, 0.8418, 0.4717, 0.9197, 0.4197, 0.9717, 0.3418, 0.99, 0.25, 0.9717, 0.1582, 0.9197, 0.08029, 0.8418, 0.02827, 0.75, 0.01, 0.6582, 0.02827, 0.5803, 0.08029, 0.5283, 0.1582, 0.51, 0.25, 0.5283, 0.3418, 0.5803, 0.4197, 0.6582, 0.4717])
me_cylinder_013.use_remesh_fix_poles = True
me_cylinder_013.use_remesh_preserve_attributes = False
me_cylinder_013.update()
me_cylinder_014 = bpy.data.meshes.new('Cylinder.014')
me_cylinder_014.from_pydata([(-5.029e-08, 1.0, -3.831), (-5.029e-08, 1.0, 3.831), (0.3827, 0.9239, -3.831), (0.3827, 0.9239, 3.831), (0.7071, 0.7071, -3.831), (0.7071, 0.7071, 3.831), (0.9239, 0.3827, -3.831), (0.9239, 0.3827, 3.831), (1.0, -2.881e-08, -3.831), (1.0, -2.881e-08, 3.831), (0.9239, -0.3827, -3.831), (0.9239, -0.3827, 3.831), (0.7071, -0.7071, -3.831), (0.7071, -0.7071, 3.831), (0.3827, -0.9239, -3.831), (0.3827, -0.9239, 3.831), (-1.377e-07, -1.0, -3.831), (-1.377e-07, -1.0, 3.831), (-0.3827, -0.9239, -3.831), (-0.3827, -0.9239, 3.831), (-0.7071, -0.7071, -3.831), (-0.7071, -0.7071, 3.831), (-0.9239, -0.3827, -3.831), (-0.9239, -0.3827, 3.831), (-1.0, 2.683e-08, -3.831), (-1.0, 2.683e-08, 3.831), (-0.9239, 0.3827, -3.831), (-0.9239, 0.3827, 3.831), (-0.7071, 0.7071, -3.831), (-0.7071, 0.7071, 3.831), (-0.3827, 0.9239, -3.831), (-0.3827, 0.9239, 3.831)], [], [(0, 1, 3, 2), (2, 3, 5, 4), (4, 5, 7, 6), (6, 7, 9, 8), (8, 9, 11, 10), (10, 11, 13, 12), (12, 13, 15, 14), (14, 15, 17, 16), (16, 17, 19, 18), (18, 19, 21, 20), (20, 21, 23, 22), (22, 23, 25, 24), (24, 25, 27, 26), (26, 27, 29, 28), (3, 1, 31, 29, 27, 25, 23, 21, 19, 17, 15, 13, 11, 9, 7, 5), (28, 29, 31, 30), (30, 31, 1, 0), (0, 2, 4, 6, 8, 10, 12, 14, 16, 18, 20, 22, 24, 26, 28, 30)])
me_cylinder_014.polygons.foreach_set('use_smooth', [True] * 18)
_uv = me_cylinder_014.uv_layers.new(name='UVMap')
_uv.uv.foreach_set('vector', [1.0, 0.5, 1.0, 1.0, 0.9375, 1.0, 0.9375, 0.5, 0.9375, 0.5, 0.9375, 1.0, 0.875, 1.0, 0.875, 0.5, 0.875, 0.5, 0.875, 1.0, 0.8125, 1.0, 0.8125, 0.5, 0.8125, 0.5, 0.8125, 1.0, 0.75, 1.0, 0.75, 0.5, 0.75, 0.5, 0.75, 1.0, 0.6875, 1.0, 0.6875, 0.5, 0.6875, 0.5, 0.6875, 1.0, 0.625, 1.0, 0.625, 0.5, 0.625, 0.5, 0.625, 1.0, 0.5625, 1.0, 0.5625, 0.5, 0.5625, 0.5, 0.5625, 1.0, 0.5, 1.0, 0.5, 0.5, 0.5, 0.5, 0.5, 1.0, 0.4375, 1.0, 0.4375, 0.5, 0.4375, 0.5, 0.4375, 1.0, 0.375, 1.0, 0.375, 0.5, 0.375, 0.5, 0.375, 1.0, 0.3125, 1.0, 0.3125, 0.5, 0.3125, 0.5, 0.3125, 1.0, 0.25, 1.0, 0.25, 0.5, 0.25, 0.5, 0.25, 1.0, 0.1875, 1.0, 0.1875, 0.5, 0.1875, 0.5, 0.1875, 1.0, 0.125, 1.0, 0.125, 0.5, 0.3418, 0.4717, 0.25, 0.49, 0.1582, 0.4717, 0.08029, 0.4197, 0.02827, 0.3418, 0.01, 0.25, 0.02827, 0.1582, 0.08029, 0.08029, 0.1582, 0.02827, 0.25, 0.01, 0.3418, 0.02827, 0.4197, 0.08029, 0.4717, 0.1582, 0.49, 0.25, 0.4717, 0.3418, 0.4197, 0.4197, 0.125, 0.5, 0.125, 1.0, 0.0625, 1.0, 0.0625, 0.5, 0.0625, 0.5, 0.0625, 1.0, 0.0, 1.0, 0.0, 0.5, 0.75, 0.49, 0.8418, 0.4717, 0.9197, 0.4197, 0.9717, 0.3418, 0.99, 0.25, 0.9717, 0.1582, 0.9197, 0.08029, 0.8418, 0.02827, 0.75, 0.01, 0.6582, 0.02827, 0.5803, 0.08029, 0.5283, 0.1582, 0.51, 0.25, 0.5283, 0.3418, 0.5803, 0.4197, 0.6582, 0.4717])
me_cylinder_014.use_remesh_fix_poles = True
me_cylinder_014.use_remesh_preserve_attributes = False
me_cylinder_014.update()
me_cylinder_015 = bpy.data.meshes.new('Cylinder.015')
me_cylinder_015.from_pydata([(0.0, 1.0, -1.0), (0.0, 1.0, 1.0), (0.866, 0.5, -1.0), (0.866, 0.5, 1.0), (0.866, -0.5, -1.0), (0.866, -0.5, 1.0), (-8.742e-08, -1.0, -1.0), (-8.742e-08, -1.0, 1.0), (-0.866, -0.5, -1.0), (-0.866, -0.5, 1.0), (-0.866, 0.5, -1.0), (-0.866, 0.5, 1.0)], [], [(0, 1, 3, 2), (2, 3, 5, 4), (4, 5, 7, 6), (6, 7, 9, 8), (3, 1, 11, 9, 7, 5), (8, 9, 11, 10), (10, 11, 1, 0), (0, 2, 4, 6, 8, 10)])
_uv = me_cylinder_015.uv_layers.new(name='UVMap')
_uv.uv.foreach_set('vector', [1.0, 0.5, 1.0, 1.0, 0.8333, 1.0, 0.8333, 0.5, 0.8333, 0.5, 0.8333, 1.0, 0.6667, 1.0, 0.6667, 0.5, 0.6667, 0.5, 0.6667, 1.0, 0.5, 1.0, 0.5, 0.5, 0.5, 0.5, 0.5, 1.0, 0.3333, 1.0, 0.3333, 0.5, 0.4578, 0.37, 0.25, 0.49, 0.04215, 0.37, 0.04215, 0.13, 0.25, 0.01, 0.4578, 0.13, 0.3333, 0.5, 0.3333, 1.0, 0.1667, 1.0, 0.1667, 0.5, 0.1667, 0.5, 0.1667, 1.0, -8.941e-08, 1.0, -8.941e-08, 0.5, 0.75, 0.49, 0.9578, 0.37, 0.9578, 0.13, 0.75, 0.01, 0.5422, 0.13, 0.5422, 0.37])
me_cylinder_015.use_remesh_fix_poles = True
me_cylinder_015.use_remesh_preserve_attributes = False
me_cylinder_015.update()

# ---- objects
ob_empty = bpy.data.objects.new('Empty', None)
ob_cube = bpy.data.objects.new('Cube', me_cube_001)
ob_cube_001 = bpy.data.objects.new('Cube.001', me_cube_002)
ob_cube_002 = bpy.data.objects.new('Cube.002', me_cube_003)
ob_cube_003 = bpy.data.objects.new('Cube.003', me_cube_004)
ob_cube_004 = bpy.data.objects.new('Cube.004', me_cube_005)
ob_cube_005 = bpy.data.objects.new('Cube.005', me_cube_006)
ob_cylinder = bpy.data.objects.new('Cylinder', me_cylinder)
ob_cylinder_001 = bpy.data.objects.new('Cylinder.001', me_cylinder_001)
ob_cylinder_002 = bpy.data.objects.new('Cylinder.002', me_cylinder_002)
ob_cylinder_003 = bpy.data.objects.new('Cylinder.003', me_cylinder_003)
ob_cylinder_004 = bpy.data.objects.new('Cylinder.004', me_cylinder_004)
ob_cylinder_005 = bpy.data.objects.new('Cylinder.005', me_cylinder_005)
ob_cylinder_006 = bpy.data.objects.new('Cylinder.006', me_cylinder_006)
ob_cylinder_007 = bpy.data.objects.new('Cylinder.007', me_cylinder_007)
ob_cylinder_008 = bpy.data.objects.new('Cylinder.008', me_cylinder_008)
ob_cylinder_009 = bpy.data.objects.new('Cylinder.009', me_cylinder_009)
ob_cylinder_010 = bpy.data.objects.new('Cylinder.010', me_cylinder_010)
ob_cylinder_011 = bpy.data.objects.new('Cylinder.011', me_cylinder_011)
ob_cylinder_012 = bpy.data.objects.new('Cylinder.012', me_cylinder_012)
ob_cube_006 = bpy.data.objects.new('Cube.006', me_cube_007)
ob_cylinder_013 = bpy.data.objects.new('Cylinder.013', me_cylinder_013)
ob_cylinder_014 = bpy.data.objects.new('Cylinder.014', me_cylinder_014)
ob_cylinder_015 = bpy.data.objects.new('Cylinder.015', me_cylinder_015)

# ---- transforms, parenting, visibility, modifiers, constraints
ob_empty.location = (-0.4817, 0.1933, 0.4387)
ob_empty.rotation_euler = (1.571, -0.0, 1.571)
ob_empty.scale = (0.4092, 0.4092, 0.4092)
ob_empty.empty_display_type = 'IMAGE'
ob_empty.empty_display_size = 2.906
ob_empty.empty_image_offset = (-0.8603, -0.8603)
ob_empty.hide_select = True
ob_cube.location = (8.812e-17, 0.1912, 0.3968)
ob_cube.scale = (0.06179, 0.03426, 0.1652)
ob_cube_001.location = (8.812e-17, 0.09582, 0.4042)
ob_cube_001.scale = (0.04245, 0.07698, 0.09756)
ob_cube_002.location = (1.028e-16, -0.1066, 0.4772)
ob_cube_002.rotation_euler = (-1.571, -2.22e-16, 2.22e-16)
ob_cube_002.scale = (0.03522, 0.02511, 0.1268)
ob_cube_003.location = (1.028e-16, -0.1301, 0.3345)
ob_cube_003.rotation_euler = (-1.571, -2.22e-16, 2.22e-16)
ob_cube_003.scale = (0.02436, 0.01362, 0.08418)
ob_cube_004.location = (9.409e-17, 0.03039, 0.2952)
ob_cube_004.rotation_euler = (-1.571, -2.22e-16, 2.22e-16)
ob_cube_004.scale = (0.0248, 0.01362, 0.06648)
ob_cube_005.location = (7.265e-17, 0.009451, 0.3272)
ob_cube_005.scale = (0.01745, 0.02442, 0.02274)
ob_cylinder.location = (3.368e-10, 0.04029, -0.1277)
ob_cylinder.scale = (0.01808, 0.01808, 0.2849)
_m = ob_cylinder.modifiers.new('Auto Smooth', 'NODES')
_m.node_group = ng_auto_smooth
_gi = [s.identifier for s in ng_auto_smooth.interface.items_tree if s.item_type == 'SOCKET' and s.in_out == 'INPUT']
_m[_gi[1]] = 0.5236  # Angle
ob_cylinder_001.location = (1.206e-09, 0.04029, -0.5092)
ob_cylinder_001.scale = (0.05186, 0.05186, 0.03136)
_m = ob_cylinder_001.modifiers.new('Auto Smooth', 'NODES')
_m.node_group = ng_auto_smooth
_gi = [s.identifier for s in ng_auto_smooth.interface.items_tree if s.item_type == 'SOCKET' and s.in_out == 'INPUT']
_m[_gi[1]] = 0.5236  # Angle
ob_cylinder_002.location = (7.415e-10, 0.04029, -0.4343)
ob_cylinder_002.scale = (0.02414, 0.02414, 0.02427)
ob_cylinder_003.location = (7.415e-10, 0.04029, -0.384)
ob_cylinder_003.scale = (0.02414, 0.02414, 0.005114)
_m = ob_cylinder_003.modifiers.new('Auto Smooth', 'NODES')
_m.node_group = ng_auto_smooth
_gi = [s.identifier for s in ng_auto_smooth.interface.items_tree if s.item_type == 'SOCKET' and s.in_out == 'INPUT']
_m[_gi[1]] = 0.5236  # Angle
ob_cylinder_004.location = (7.415e-10, 0.04029, -0.3567)
ob_cylinder_004.scale = (0.02414, 0.02414, 0.005114)
_m = ob_cylinder_004.modifiers.new('Auto Smooth', 'NODES')
_m.node_group = ng_auto_smooth
_gi = [s.identifier for s in ng_auto_smooth.interface.items_tree if s.item_type == 'SOCKET' and s.in_out == 'INPUT']
_m[_gi[1]] = 0.5236  # Angle
ob_cylinder_005.location = (7.415e-10, 0.04029, -0.334)
ob_cylinder_005.scale = (0.02414, 0.02414, 0.005114)
_m = ob_cylinder_005.modifiers.new('Auto Smooth', 'NODES')
_m.node_group = ng_auto_smooth
_gi = [s.identifier for s in ng_auto_smooth.interface.items_tree if s.item_type == 'SOCKET' and s.in_out == 'INPUT']
_m[_gi[1]] = 0.5236  # Angle
ob_cylinder_006.location = (7.415e-10, 0.04029, 0.1163)
ob_cylinder_006.scale = (0.03231, 0.03231, 0.009608)
_m = ob_cylinder_006.modifiers.new('Auto Smooth', 'NODES')
_m.node_group = ng_auto_smooth
_gi = [s.identifier for s in ng_auto_smooth.interface.items_tree if s.item_type == 'SOCKET' and s.in_out == 'INPUT']
_m[_gi[1]] = 0.5236  # Angle
ob_cylinder_007.location = (7.415e-10, 0.04029, 0.2098)
ob_cylinder_007.scale = (0.03231, 0.03231, 0.009608)
_m = ob_cylinder_007.modifiers.new('Auto Smooth', 'NODES')
_m.node_group = ng_auto_smooth
_gi = [s.identifier for s in ng_auto_smooth.interface.items_tree if s.item_type == 'SOCKET' and s.in_out == 'INPUT']
_m[_gi[1]] = 0.5236  # Angle
ob_cylinder_008.location = (1.11e-09, 0.04029, 0.1639)
ob_cylinder_008.scale = (0.02472, 0.02472, 0.009608)
_m = ob_cylinder_008.modifiers.new('Auto Smooth', 'NODES')
_m.node_group = ng_auto_smooth
_gi = [s.identifier for s in ng_auto_smooth.interface.items_tree if s.item_type == 'SOCKET' and s.in_out == 'INPUT']
_m[_gi[1]] = 0.5236  # Angle
ob_cylinder_009.location = (1.11e-09, 0.002062, 0.4017)
ob_cylinder_009.rotation_euler = (-1.571, -2.22e-16, 2.22e-16)
ob_cylinder_009.scale = (0.02084, 0.02084, 0.004454)
ob_cylinder_010.location = (1.11e-09, -0.1098, 0.3997)
ob_cylinder_010.rotation_euler = (-1.571, -2.22e-16, 2.22e-16)
ob_cylinder_010.scale = (0.04458, 0.04458, 0.02621)
_m = ob_cylinder_010.modifiers.new('Auto Smooth', 'NODES')
_m.node_group = ng_auto_smooth
_gi = [s.identifier for s in ng_auto_smooth.interface.items_tree if s.item_type == 'SOCKET' and s.in_out == 'INPUT']
_m[_gi[1]] = 0.5236  # Angle
ob_cylinder_011.location = (1.11e-09, -0.07674, 0.4006)
ob_cylinder_011.rotation_euler = (-1.571, -2.22e-16, 2.22e-16)
ob_cylinder_011.scale = (0.0513, 0.0513, 0.001951)
_m = ob_cylinder_011.modifiers.new('Auto Smooth', 'NODES')
_m.node_group = ng_auto_smooth
_gi = [s.identifier for s in ng_auto_smooth.interface.items_tree if s.item_type == 'SOCKET' and s.in_out == 'INPUT']
_m[_gi[1]] = 0.5236  # Angle
ob_cylinder_012.location = (1.11e-09, -0.1534, 0.4006)
ob_cylinder_012.rotation_euler = (-1.571, -2.22e-16, 2.22e-16)
ob_cylinder_012.scale = (0.0513, 0.0513, 0.001951)
_m = ob_cylinder_012.modifiers.new('Auto Smooth', 'NODES')
_m.node_group = ng_auto_smooth
_gi = [s.identifier for s in ng_auto_smooth.interface.items_tree if s.item_type == 'SOCKET' and s.in_out == 'INPUT']
_m[_gi[1]] = 0.5236  # Angle
ob_cube_006.location = (1.009e-16, 0.03959, 0.4617)
ob_cube_006.scale = (0.04706, 0.02411, 0.04372)
ob_cylinder_013.location = (1.11e-09, -0.136, 0.522)
ob_cylinder_013.rotation_euler = (-2.982, -3.534e-17, 4.413e-16)
ob_cylinder_013.scale = (0.01785, 0.01785, 0.008263)
_m = ob_cylinder_013.modifiers.new('Auto Smooth', 'NODES')
_m.node_group = ng_auto_smooth
_gi = [s.identifier for s in ng_auto_smooth.interface.items_tree if s.item_type == 'SOCKET' and s.in_out == 'INPUT']
_m[_gi[1]] = 0.5236  # Angle
ob_cylinder_014.location = (1.11e-09, -0.05904, 0.522)
ob_cylinder_014.rotation_euler = (-2.982, -3.534e-17, 4.413e-16)
ob_cylinder_014.scale = (0.01785, 0.01785, 0.008263)
_m = ob_cylinder_014.modifiers.new('Auto Smooth', 'NODES')
_m.node_group = ng_auto_smooth
_gi = [s.identifier for s in ng_auto_smooth.interface.items_tree if s.item_type == 'SOCKET' and s.in_out == 'INPUT']
_m[_gi[1]] = 0.5236  # Angle
ob_cylinder_015.location = (8.784e-17, 0.0407, 0.3956)
ob_cylinder_015.rotation_euler = (-0.0, 1.571, 0.0)
ob_cylinder_015.scale = (0.03895, 0.03895, 0.05852)

# ---- collection membership
col_collection.objects.link(ob_empty)
col_collection.objects.link(ob_cube)
col_collection.objects.link(ob_cube_001)
col_collection.objects.link(ob_cube_002)
col_collection.objects.link(ob_cube_003)
col_collection.objects.link(ob_cube_004)
col_collection.objects.link(ob_cube_005)
col_collection.objects.link(ob_cylinder)
col_collection.objects.link(ob_cylinder_001)
col_collection.objects.link(ob_cylinder_002)
col_collection.objects.link(ob_cylinder_003)
col_collection.objects.link(ob_cylinder_004)
col_collection.objects.link(ob_cylinder_005)
col_collection.objects.link(ob_cylinder_006)
col_collection.objects.link(ob_cylinder_007)
col_collection.objects.link(ob_cylinder_008)
col_collection.objects.link(ob_cylinder_009)
col_collection.objects.link(ob_cylinder_010)
col_collection.objects.link(ob_cylinder_011)
col_collection.objects.link(ob_cylinder_012)
col_collection.objects.link(ob_cube_006)
col_collection.objects.link(ob_cylinder_013)
col_collection.objects.link(ob_cylinder_014)
col_collection.objects.link(ob_cylinder_015)

# ---- scene / render settings (as saved in the file)
scene.frame_start = 1; scene.frame_end = 250; scene.frame_set(1)
scene.render.engine = 'BLENDER_EEVEE_NEXT'
scene.cycles.use_denoising = False
scene.cycles.samples = 128
scene.cycles.sampling_pattern = 'TABULATED_SOBOL'
scene.cycles.use_adaptive_sampling = False
scene.cycles.use_light_tree = False
scene.view_settings.view_transform = 'Filmic'
bpy.context.view_layer.update()

# ---- added for rendering (the .blend has no active camera and no usable light): camera, sun
cam_auto = bpy.data.cameras.new('AutoCamera')
cam_auto.lens = 50.0
cam_auto.sensor_width = 36.0
cam_auto.clip_end = 1000.0
ob_auto_camera = bpy.data.objects.new('AutoCamera', cam_auto)
scene.collection.objects.link(ob_auto_camera)
ob_auto_camera.location = (1.121, -1.34914, 0.901579)
ob_auto_camera.rotation_euler = (1.09748, -7.21219e-08, 0.694738)
scene.camera = ob_auto_camera
light_auto_sun = bpy.data.lights.new('AutoSun', 'SUN')
light_auto_sun.energy = 3.0
light_auto_sun.angle = 0.0523599
ob_auto_sun = bpy.data.objects.new('AutoSun', light_auto_sun)
scene.collection.objects.link(ob_auto_sun)
ob_auto_sun.rotation_euler = (0.872665, 0.174533, 0.523599)
bpy.context.view_layer.update()
